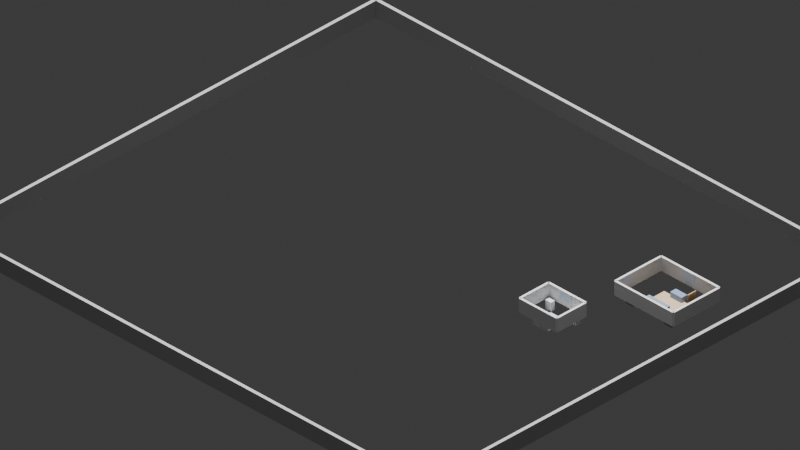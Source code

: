# Source: floor_plan_ea8c6439-7a44-4062-9fc3-49f6770df253.blend  (saved by Blender 4.4.32; exported with 4.5.12 LTS)
import bpy
from mathutils import Matrix  # noqa: F401  (used for matrix-valued properties, if any)

bpy.ops.wm.read_factory_settings(use_empty=True)
scene = bpy.context.scene
scene.name = 'Scene'

# ---- collections
col_collection = bpy.data.collections.new('Collection'); scene.collection.children.link(col_collection)

# ---- materials (node trees are filled in below, after node groups)
mat_bedroom_floor = bpy.data.materials.new('Bedroom Floor')
mat_interior_wall = bpy.data.materials.new('Interior Wall')
mat_door = bpy.data.materials.new('Door')
mat_window = bpy.data.materials.new('Window')
mat_bedroom_furniture = bpy.data.materials.new('Bedroom Furniture')
mat_living_room_floor = bpy.data.materials.new('Living Room Floor')
mat_living_furniture = bpy.data.materials.new('Living Furniture')
mat_kitchen_floor = bpy.data.materials.new('Kitchen Floor')
mat_kitchen_cabinet = bpy.data.materials.new('Kitchen Cabinet')
mat_bathroom_floor = bpy.data.materials.new('Bathroom Floor')
mat_bathroom_fixture = bpy.data.materials.new('Bathroom Fixture')
mat_exterior_wall = bpy.data.materials.new('Exterior Wall')

# ---- material node trees
mat_bedroom_floor.use_nodes = True; mat_bedroom_floor.node_tree.nodes.clear()
_N = mat_bedroom_floor.node_tree.nodes; _L = mat_bedroom_floor.node_tree.links
n0 = _N.new('ShaderNodeBsdfPrincipled'); n0.name = 'Principled BSDF'; n0.location = (0, 0)
n0.inputs[0].default_value = (0.7, 0.5, 0.3, 1.0)
n0.inputs[2].default_value = 0.8
n1 = _N.new('ShaderNodeOutputMaterial'); n1.name = 'Material Output'; n1.location = (0, 0)
_L.new(n0.outputs[0], n1.inputs[0])
n1.is_active_output = True
mat_interior_wall.use_nodes = True; mat_interior_wall.node_tree.nodes.clear()
_N = mat_interior_wall.node_tree.nodes; _L = mat_interior_wall.node_tree.links
n0 = _N.new('ShaderNodeBsdfPrincipled'); n0.name = 'Principled BSDF'; n0.location = (0, 0)
n0.inputs[0].default_value = (0.95, 0.95, 0.95, 1.0)
n0.inputs[2].default_value = 0.8
n1 = _N.new('ShaderNodeOutputMaterial'); n1.name = 'Material Output'; n1.location = (0, 0)
_L.new(n0.outputs[0], n1.inputs[0])
n1.is_active_output = True
mat_door.use_nodes = True; mat_door.node_tree.nodes.clear()
_N = mat_door.node_tree.nodes; _L = mat_door.node_tree.links
n0 = _N.new('ShaderNodeBsdfPrincipled'); n0.name = 'Principled BSDF'; n0.location = (0, 0)
n0.inputs[0].default_value = (0.6, 0.4, 0.2, 1.0)
n0.inputs[2].default_value = 0.8
n1 = _N.new('ShaderNodeOutputMaterial'); n1.name = 'Material Output'; n1.location = (0, 0)
_L.new(n0.outputs[0], n1.inputs[0])
n1.is_active_output = True
mat_window.use_nodes = True; mat_window.node_tree.nodes.clear()
_N = mat_window.node_tree.nodes; _L = mat_window.node_tree.links
n0 = _N.new('ShaderNodeBsdfPrincipled'); n0.name = 'Principled BSDF'; n0.location = (0, 0)
n0.inputs[0].default_value = (0.8, 0.9, 1.0, 1.0)
n0.inputs[2].default_value = 0.8
n1 = _N.new('ShaderNodeOutputMaterial'); n1.name = 'Material Output'; n1.location = (0, 0)
_L.new(n0.outputs[0], n1.inputs[0])
n1.is_active_output = True
mat_bedroom_furniture.use_nodes = True; mat_bedroom_furniture.node_tree.nodes.clear()
_N = mat_bedroom_furniture.node_tree.nodes; _L = mat_bedroom_furniture.node_tree.links
n0 = _N.new('ShaderNodeBsdfPrincipled'); n0.name = 'Principled BSDF'; n0.location = (0, 0)
n0.inputs[0].default_value = (0.5, 0.3, 0.2, 1.0)
n0.inputs[2].default_value = 0.8
n1 = _N.new('ShaderNodeOutputMaterial'); n1.name = 'Material Output'; n1.location = (0, 0)
_L.new(n0.outputs[0], n1.inputs[0])
n1.is_active_output = True
mat_living_room_floor.use_nodes = True; mat_living_room_floor.node_tree.nodes.clear()
_N = mat_living_room_floor.node_tree.nodes; _L = mat_living_room_floor.node_tree.links
n0 = _N.new('ShaderNodeBsdfPrincipled'); n0.name = 'Principled BSDF'; n0.location = (0, 0)
n0.inputs[0].default_value = (0.8, 0.6, 0.4, 1.0)
n0.inputs[2].default_value = 0.8
n1 = _N.new('ShaderNodeOutputMaterial'); n1.name = 'Material Output'; n1.location = (0, 0)
_L.new(n0.outputs[0], n1.inputs[0])
n1.is_active_output = True
mat_living_furniture.use_nodes = True; mat_living_furniture.node_tree.nodes.clear()
_N = mat_living_furniture.node_tree.nodes; _L = mat_living_furniture.node_tree.links
n0 = _N.new('ShaderNodeBsdfPrincipled'); n0.name = 'Principled BSDF'; n0.location = (0, 0)
n0.inputs[0].default_value = (0.3, 0.4, 0.6, 1.0)
n0.inputs[2].default_value = 0.8
n1 = _N.new('ShaderNodeOutputMaterial'); n1.name = 'Material Output'; n1.location = (0, 0)
_L.new(n0.outputs[0], n1.inputs[0])
n1.is_active_output = True
mat_kitchen_floor.use_nodes = True; mat_kitchen_floor.node_tree.nodes.clear()
_N = mat_kitchen_floor.node_tree.nodes; _L = mat_kitchen_floor.node_tree.links
n0 = _N.new('ShaderNodeBsdfPrincipled'); n0.name = 'Principled BSDF'; n0.location = (0, 0)
n0.inputs[0].default_value = (0.9, 0.9, 0.85, 1.0)
n0.inputs[2].default_value = 0.8
n1 = _N.new('ShaderNodeOutputMaterial'); n1.name = 'Material Output'; n1.location = (0, 0)
_L.new(n0.outputs[0], n1.inputs[0])
n1.is_active_output = True
mat_kitchen_cabinet.use_nodes = True; mat_kitchen_cabinet.node_tree.nodes.clear()
_N = mat_kitchen_cabinet.node_tree.nodes; _L = mat_kitchen_cabinet.node_tree.links
n0 = _N.new('ShaderNodeBsdfPrincipled'); n0.name = 'Principled BSDF'; n0.location = (0, 0)
n0.inputs[0].default_value = (0.4, 0.2, 0.1, 1.0)
n0.inputs[2].default_value = 0.8
n1 = _N.new('ShaderNodeOutputMaterial'); n1.name = 'Material Output'; n1.location = (0, 0)
_L.new(n0.outputs[0], n1.inputs[0])
n1.is_active_output = True
mat_bathroom_floor.use_nodes = True; mat_bathroom_floor.node_tree.nodes.clear()
_N = mat_bathroom_floor.node_tree.nodes; _L = mat_bathroom_floor.node_tree.links
n0 = _N.new('ShaderNodeBsdfPrincipled'); n0.name = 'Principled BSDF'; n0.location = (0, 0)
n0.inputs[0].default_value = (0.85, 0.9, 0.95, 1.0)
n0.inputs[2].default_value = 0.8
n1 = _N.new('ShaderNodeOutputMaterial'); n1.name = 'Material Output'; n1.location = (0, 0)
_L.new(n0.outputs[0], n1.inputs[0])
n1.is_active_output = True
mat_bathroom_fixture.use_nodes = True; mat_bathroom_fixture.node_tree.nodes.clear()
_N = mat_bathroom_fixture.node_tree.nodes; _L = mat_bathroom_fixture.node_tree.links
n0 = _N.new('ShaderNodeBsdfPrincipled'); n0.name = 'Principled BSDF'; n0.location = (0, 0)
n0.inputs[0].default_value = (1.0, 1.0, 1.0, 1.0)
n0.inputs[2].default_value = 0.8
n1 = _N.new('ShaderNodeOutputMaterial'); n1.name = 'Material Output'; n1.location = (0, 0)
_L.new(n0.outputs[0], n1.inputs[0])
n1.is_active_output = True
mat_exterior_wall.use_nodes = True; mat_exterior_wall.node_tree.nodes.clear()
_N = mat_exterior_wall.node_tree.nodes; _L = mat_exterior_wall.node_tree.links
n0 = _N.new('ShaderNodeBsdfPrincipled'); n0.name = 'Principled BSDF'; n0.location = (0, 0)
n0.inputs[0].default_value = (0.6, 0.6, 0.6, 1.0)
n0.inputs[2].default_value = 0.8
n1 = _N.new('ShaderNodeOutputMaterial'); n1.name = 'Material Output'; n1.location = (0, 0)
_L.new(n0.outputs[0], n1.inputs[0])
n1.is_active_output = True

# ---- world
world_world = bpy.data.worlds.new('World'); scene.world = world_world
world_world.use_nodes = True; world_world.node_tree.nodes.clear()
_N = world_world.node_tree.nodes; _L = world_world.node_tree.links
n0 = _N.new('ShaderNodeOutputWorld'); n0.name = 'World Output'; n0.location = (300, 300)
n1 = _N.new('ShaderNodeBackground'); n1.name = 'Background'; n1.location = (10, 300)
n1.inputs[0].default_value = (0.05088, 0.05088, 0.05088, 1.0)
_L.new(n1.outputs[0], n0.inputs[0])
n0.is_active_output = True
world_world.color = (0.05088, 0.05088, 0.05088)
world_world.sun_shadow_jitter_overblur = 0.0

# ---- cameras
cam_camera_001 = bpy.data.cameras.new('Camera.001')
cam_camera_001.type = 'ORTHO'
cam_camera_001.ortho_scale = 60.0

# ---- lights
light_sun = bpy.data.lights.new('Sun', 'SUN')
light_sun.energy = 5.0
light_area = bpy.data.lights.new('Area', 'AREA')
light_area.energy = 500.0
light_area.size = 5.0
light_area.size_y = 1.0
light_area_001 = bpy.data.lights.new('Area.001', 'AREA')
light_area_001.energy = 200.0
light_area_001.size = 5.0
light_area_001.size_y = 1.0
light_area_002 = bpy.data.lights.new('Area.002', 'AREA')
light_area_002.energy = 200.0
light_area_002.size = 5.0
light_area_002.size_y = 1.0
light_area_003 = bpy.data.lights.new('Area.003', 'AREA')
light_area_003.energy = 200.0
light_area_003.size = 5.0
light_area_003.size_y = 1.0
light_area_004 = bpy.data.lights.new('Area.004', 'AREA')
light_area_004.energy = 200.0
light_area_004.size = 5.0
light_area_004.size_y = 1.0

# ---- meshes
me_plane = bpy.data.meshes.new('Plane')
me_plane.from_pydata([(-0.5, -0.5, 0.0), (0.5, -0.5, 0.0), (-0.5, 0.5, 0.0), (0.5, 0.5, 0.0)], [], [(0, 1, 3, 2)])
_uv = me_plane.uv_layers.new(name='UVMap')
_uv.uv.foreach_set('vector', [0.0, 0.0, 1.0, 0.0, 1.0, 1.0, 0.0, 1.0])
me_plane.materials.append(mat_bedroom_floor)
me_plane.update()
me_cube_001 = bpy.data.meshes.new('Cube.001')
me_cube_001.from_pydata([(-0.5, -0.5, -0.5), (-0.5, -0.5, 0.5), (-0.5, 0.5, -0.5), (-0.5, 0.5, 0.5), (0.5, -0.5, -0.5), (0.5, -0.5, 0.5), (0.5, 0.5, -0.5), (0.5, 0.5, 0.5)], [], [(0, 1, 3, 2), (2, 3, 7, 6), (6, 7, 5, 4), (4, 5, 1, 0), (2, 6, 4, 0), (7, 3, 1, 5)])
_uv = me_cube_001.uv_layers.new(name='UVMap')
_uv.uv.foreach_set('vector', [0.375, 0.0, 0.625, 0.0, 0.625, 0.25, 0.375, 0.25, 0.375, 0.25, 0.625, 0.25, 0.625, 0.5, 0.375, 0.5, 0.375, 0.5, 0.625, 0.5, 0.625, 0.75, 0.375, 0.75, 0.375, 0.75, 0.625, 0.75, 0.625, 1.0, 0.375, 1.0, 0.125, 0.5, 0.375, 0.5, 0.375, 0.75, 0.125, 0.75, 0.625, 0.5, 0.875, 0.5, 0.875, 0.75, 0.625, 0.75])
me_cube_001.materials.append(mat_interior_wall)
me_cube_001.update()
me_cube_002 = bpy.data.meshes.new('Cube.002')
me_cube_002.from_pydata([(-0.5, -0.5, -0.5), (-0.5, -0.5, 0.5), (-0.5, 0.5, -0.5), (-0.5, 0.5, 0.5), (0.5, -0.5, -0.5), (0.5, -0.5, 0.5), (0.5, 0.5, -0.5), (0.5, 0.5, 0.5)], [], [(0, 1, 3, 2), (2, 3, 7, 6), (6, 7, 5, 4), (4, 5, 1, 0), (2, 6, 4, 0), (7, 3, 1, 5)])
_uv = me_cube_002.uv_layers.new(name='UVMap')
_uv.uv.foreach_set('vector', [0.375, 0.0, 0.625, 0.0, 0.625, 0.25, 0.375, 0.25, 0.375, 0.25, 0.625, 0.25, 0.625, 0.5, 0.375, 0.5, 0.375, 0.5, 0.625, 0.5, 0.625, 0.75, 0.375, 0.75, 0.375, 0.75, 0.625, 0.75, 0.625, 1.0, 0.375, 1.0, 0.125, 0.5, 0.375, 0.5, 0.375, 0.75, 0.125, 0.75, 0.625, 0.5, 0.875, 0.5, 0.875, 0.75, 0.625, 0.75])
me_cube_002.materials.append(mat_interior_wall)
me_cube_002.update()
me_cube_003 = bpy.data.meshes.new('Cube.003')
me_cube_003.from_pydata([(-0.5, -0.5, -0.5), (-0.5, -0.5, 0.5), (-0.5, 0.5, -0.5), (-0.5, 0.5, 0.5), (0.5, -0.5, -0.5), (0.5, -0.5, 0.5), (0.5, 0.5, -0.5), (0.5, 0.5, 0.5)], [], [(0, 1, 3, 2), (2, 3, 7, 6), (6, 7, 5, 4), (4, 5, 1, 0), (2, 6, 4, 0), (7, 3, 1, 5)])
_uv = me_cube_003.uv_layers.new(name='UVMap')
_uv.uv.foreach_set('vector', [0.375, 0.0, 0.625, 0.0, 0.625, 0.25, 0.375, 0.25, 0.375, 0.25, 0.625, 0.25, 0.625, 0.5, 0.375, 0.5, 0.375, 0.5, 0.625, 0.5, 0.625, 0.75, 0.375, 0.75, 0.375, 0.75, 0.625, 0.75, 0.625, 1.0, 0.375, 1.0, 0.125, 0.5, 0.375, 0.5, 0.375, 0.75, 0.125, 0.75, 0.625, 0.5, 0.875, 0.5, 0.875, 0.75, 0.625, 0.75])
me_cube_003.materials.append(mat_interior_wall)
me_cube_003.update()
me_cube_004 = bpy.data.meshes.new('Cube.004')
me_cube_004.from_pydata([(-0.5, -0.5, -0.5), (-0.5, -0.5, 0.5), (-0.5, 0.5, -0.5), (-0.5, 0.5, 0.5), (0.5, -0.5, -0.5), (0.5, -0.5, 0.5), (0.5, 0.5, -0.5), (0.5, 0.5, 0.5)], [], [(0, 1, 3, 2), (2, 3, 7, 6), (6, 7, 5, 4), (4, 5, 1, 0), (2, 6, 4, 0), (7, 3, 1, 5)])
_uv = me_cube_004.uv_layers.new(name='UVMap')
_uv.uv.foreach_set('vector', [0.375, 0.0, 0.625, 0.0, 0.625, 0.25, 0.375, 0.25, 0.375, 0.25, 0.625, 0.25, 0.625, 0.5, 0.375, 0.5, 0.375, 0.5, 0.625, 0.5, 0.625, 0.75, 0.375, 0.75, 0.375, 0.75, 0.625, 0.75, 0.625, 1.0, 0.375, 1.0, 0.125, 0.5, 0.375, 0.5, 0.375, 0.75, 0.125, 0.75, 0.625, 0.5, 0.875, 0.5, 0.875, 0.75, 0.625, 0.75])
me_cube_004.materials.append(mat_interior_wall)
me_cube_004.update()
me_cube_005 = bpy.data.meshes.new('Cube.005')
me_cube_005.from_pydata([(-0.5, -0.5, -0.5), (-0.5, -0.5, 0.5), (-0.5, 0.5, -0.5), (-0.5, 0.5, 0.5), (0.5, -0.5, -0.5), (0.5, -0.5, 0.5), (0.5, 0.5, -0.5), (0.5, 0.5, 0.5)], [], [(0, 1, 3, 2), (2, 3, 7, 6), (6, 7, 5, 4), (4, 5, 1, 0), (2, 6, 4, 0), (7, 3, 1, 5)])
_uv = me_cube_005.uv_layers.new(name='UVMap')
_uv.uv.foreach_set('vector', [0.375, 0.0, 0.625, 0.0, 0.625, 0.25, 0.375, 0.25, 0.375, 0.25, 0.625, 0.25, 0.625, 0.5, 0.375, 0.5, 0.375, 0.5, 0.625, 0.5, 0.625, 0.75, 0.375, 0.75, 0.375, 0.75, 0.625, 0.75, 0.625, 1.0, 0.375, 1.0, 0.125, 0.5, 0.375, 0.5, 0.375, 0.75, 0.125, 0.75, 0.625, 0.5, 0.875, 0.5, 0.875, 0.75, 0.625, 0.75])
me_cube_005.materials.append(mat_door)
me_cube_005.update()
me_cube_006 = bpy.data.meshes.new('Cube.006')
me_cube_006.from_pydata([(-0.5, -0.5, -0.5), (-0.5, -0.5, 0.5), (-0.5, 0.5, -0.5), (-0.5, 0.5, 0.5), (0.5, -0.5, -0.5), (0.5, -0.5, 0.5), (0.5, 0.5, -0.5), (0.5, 0.5, 0.5)], [], [(0, 1, 3, 2), (2, 3, 7, 6), (6, 7, 5, 4), (4, 5, 1, 0), (2, 6, 4, 0), (7, 3, 1, 5)])
_uv = me_cube_006.uv_layers.new(name='UVMap')
_uv.uv.foreach_set('vector', [0.375, 0.0, 0.625, 0.0, 0.625, 0.25, 0.375, 0.25, 0.375, 0.25, 0.625, 0.25, 0.625, 0.5, 0.375, 0.5, 0.375, 0.5, 0.625, 0.5, 0.625, 0.75, 0.375, 0.75, 0.375, 0.75, 0.625, 0.75, 0.625, 1.0, 0.375, 1.0, 0.125, 0.5, 0.375, 0.5, 0.375, 0.75, 0.125, 0.75, 0.625, 0.5, 0.875, 0.5, 0.875, 0.75, 0.625, 0.75])
me_cube_006.materials.append(mat_window)
me_cube_006.update()
me_cube_007 = bpy.data.meshes.new('Cube.007')
me_cube_007.from_pydata([(-0.5, -0.5, -0.5), (-0.5, -0.5, 0.5), (-0.5, 0.5, -0.5), (-0.5, 0.5, 0.5), (0.5, -0.5, -0.5), (0.5, -0.5, 0.5), (0.5, 0.5, -0.5), (0.5, 0.5, 0.5)], [], [(0, 1, 3, 2), (2, 3, 7, 6), (6, 7, 5, 4), (4, 5, 1, 0), (2, 6, 4, 0), (7, 3, 1, 5)])
_uv = me_cube_007.uv_layers.new(name='UVMap')
_uv.uv.foreach_set('vector', [0.375, 0.0, 0.625, 0.0, 0.625, 0.25, 0.375, 0.25, 0.375, 0.25, 0.625, 0.25, 0.625, 0.5, 0.375, 0.5, 0.375, 0.5, 0.625, 0.5, 0.625, 0.75, 0.375, 0.75, 0.375, 0.75, 0.625, 0.75, 0.625, 1.0, 0.375, 1.0, 0.125, 0.5, 0.375, 0.5, 0.375, 0.75, 0.125, 0.75, 0.625, 0.5, 0.875, 0.5, 0.875, 0.75, 0.625, 0.75])
me_cube_007.materials.append(mat_bedroom_furniture)
me_cube_007.update()
me_cube_008 = bpy.data.meshes.new('Cube.008')
me_cube_008.from_pydata([(-0.5, -0.5, -0.5), (-0.5, -0.5, 0.5), (-0.5, 0.5, -0.5), (-0.5, 0.5, 0.5), (0.5, -0.5, -0.5), (0.5, -0.5, 0.5), (0.5, 0.5, -0.5), (0.5, 0.5, 0.5)], [], [(0, 1, 3, 2), (2, 3, 7, 6), (6, 7, 5, 4), (4, 5, 1, 0), (2, 6, 4, 0), (7, 3, 1, 5)])
_uv = me_cube_008.uv_layers.new(name='UVMap')
_uv.uv.foreach_set('vector', [0.375, 0.0, 0.625, 0.0, 0.625, 0.25, 0.375, 0.25, 0.375, 0.25, 0.625, 0.25, 0.625, 0.5, 0.375, 0.5, 0.375, 0.5, 0.625, 0.5, 0.625, 0.75, 0.375, 0.75, 0.375, 0.75, 0.625, 0.75, 0.625, 1.0, 0.375, 1.0, 0.125, 0.5, 0.375, 0.5, 0.375, 0.75, 0.125, 0.75, 0.625, 0.5, 0.875, 0.5, 0.875, 0.75, 0.625, 0.75])
me_cube_008.materials.append(mat_bedroom_furniture)
me_cube_008.update()
me_cube_009 = bpy.data.meshes.new('Cube.009')
me_cube_009.from_pydata([(-0.5, -0.5, -0.5), (-0.5, -0.5, 0.5), (-0.5, 0.5, -0.5), (-0.5, 0.5, 0.5), (0.5, -0.5, -0.5), (0.5, -0.5, 0.5), (0.5, 0.5, -0.5), (0.5, 0.5, 0.5)], [], [(0, 1, 3, 2), (2, 3, 7, 6), (6, 7, 5, 4), (4, 5, 1, 0), (2, 6, 4, 0), (7, 3, 1, 5)])
_uv = me_cube_009.uv_layers.new(name='UVMap')
_uv.uv.foreach_set('vector', [0.375, 0.0, 0.625, 0.0, 0.625, 0.25, 0.375, 0.25, 0.375, 0.25, 0.625, 0.25, 0.625, 0.5, 0.375, 0.5, 0.375, 0.5, 0.625, 0.5, 0.625, 0.75, 0.375, 0.75, 0.375, 0.75, 0.625, 0.75, 0.625, 1.0, 0.375, 1.0, 0.125, 0.5, 0.375, 0.5, 0.375, 0.75, 0.125, 0.75, 0.625, 0.5, 0.875, 0.5, 0.875, 0.75, 0.625, 0.75])
me_cube_009.materials.append(mat_bedroom_furniture)
me_cube_009.update()
me_plane_001 = bpy.data.meshes.new('Plane.001')
me_plane_001.from_pydata([(-0.5, -0.5, 0.0), (0.5, -0.5, 0.0), (-0.5, 0.5, 0.0), (0.5, 0.5, 0.0)], [], [(0, 1, 3, 2)])
_uv = me_plane_001.uv_layers.new(name='UVMap')
_uv.uv.foreach_set('vector', [0.0, 0.0, 1.0, 0.0, 1.0, 1.0, 0.0, 1.0])
me_plane_001.materials.append(mat_bedroom_floor)
me_plane_001.update()
me_cube_010 = bpy.data.meshes.new('Cube.010')
me_cube_010.from_pydata([(-0.5, -0.5, -0.5), (-0.5, -0.5, 0.5), (-0.5, 0.5, -0.5), (-0.5, 0.5, 0.5), (0.5, -0.5, -0.5), (0.5, -0.5, 0.5), (0.5, 0.5, -0.5), (0.5, 0.5, 0.5)], [], [(0, 1, 3, 2), (2, 3, 7, 6), (6, 7, 5, 4), (4, 5, 1, 0), (2, 6, 4, 0), (7, 3, 1, 5)])
_uv = me_cube_010.uv_layers.new(name='UVMap')
_uv.uv.foreach_set('vector', [0.375, 0.0, 0.625, 0.0, 0.625, 0.25, 0.375, 0.25, 0.375, 0.25, 0.625, 0.25, 0.625, 0.5, 0.375, 0.5, 0.375, 0.5, 0.625, 0.5, 0.625, 0.75, 0.375, 0.75, 0.375, 0.75, 0.625, 0.75, 0.625, 1.0, 0.375, 1.0, 0.125, 0.5, 0.375, 0.5, 0.375, 0.75, 0.125, 0.75, 0.625, 0.5, 0.875, 0.5, 0.875, 0.75, 0.625, 0.75])
me_cube_010.materials.append(mat_interior_wall)
me_cube_010.update()
me_cube_011 = bpy.data.meshes.new('Cube.011')
me_cube_011.from_pydata([(-0.5, -0.5, -0.5), (-0.5, -0.5, 0.5), (-0.5, 0.5, -0.5), (-0.5, 0.5, 0.5), (0.5, -0.5, -0.5), (0.5, -0.5, 0.5), (0.5, 0.5, -0.5), (0.5, 0.5, 0.5)], [], [(0, 1, 3, 2), (2, 3, 7, 6), (6, 7, 5, 4), (4, 5, 1, 0), (2, 6, 4, 0), (7, 3, 1, 5)])
_uv = me_cube_011.uv_layers.new(name='UVMap')
_uv.uv.foreach_set('vector', [0.375, 0.0, 0.625, 0.0, 0.625, 0.25, 0.375, 0.25, 0.375, 0.25, 0.625, 0.25, 0.625, 0.5, 0.375, 0.5, 0.375, 0.5, 0.625, 0.5, 0.625, 0.75, 0.375, 0.75, 0.375, 0.75, 0.625, 0.75, 0.625, 1.0, 0.375, 1.0, 0.125, 0.5, 0.375, 0.5, 0.375, 0.75, 0.125, 0.75, 0.625, 0.5, 0.875, 0.5, 0.875, 0.75, 0.625, 0.75])
me_cube_011.materials.append(mat_interior_wall)
me_cube_011.update()
me_cube_012 = bpy.data.meshes.new('Cube.012')
me_cube_012.from_pydata([(-0.5, -0.5, -0.5), (-0.5, -0.5, 0.5), (-0.5, 0.5, -0.5), (-0.5, 0.5, 0.5), (0.5, -0.5, -0.5), (0.5, -0.5, 0.5), (0.5, 0.5, -0.5), (0.5, 0.5, 0.5)], [], [(0, 1, 3, 2), (2, 3, 7, 6), (6, 7, 5, 4), (4, 5, 1, 0), (2, 6, 4, 0), (7, 3, 1, 5)])
_uv = me_cube_012.uv_layers.new(name='UVMap')
_uv.uv.foreach_set('vector', [0.375, 0.0, 0.625, 0.0, 0.625, 0.25, 0.375, 0.25, 0.375, 0.25, 0.625, 0.25, 0.625, 0.5, 0.375, 0.5, 0.375, 0.5, 0.625, 0.5, 0.625, 0.75, 0.375, 0.75, 0.375, 0.75, 0.625, 0.75, 0.625, 1.0, 0.375, 1.0, 0.125, 0.5, 0.375, 0.5, 0.375, 0.75, 0.125, 0.75, 0.625, 0.5, 0.875, 0.5, 0.875, 0.75, 0.625, 0.75])
me_cube_012.materials.append(mat_interior_wall)
me_cube_012.update()
me_cube_013 = bpy.data.meshes.new('Cube.013')
me_cube_013.from_pydata([(-0.5, -0.5, -0.5), (-0.5, -0.5, 0.5), (-0.5, 0.5, -0.5), (-0.5, 0.5, 0.5), (0.5, -0.5, -0.5), (0.5, -0.5, 0.5), (0.5, 0.5, -0.5), (0.5, 0.5, 0.5)], [], [(0, 1, 3, 2), (2, 3, 7, 6), (6, 7, 5, 4), (4, 5, 1, 0), (2, 6, 4, 0), (7, 3, 1, 5)])
_uv = me_cube_013.uv_layers.new(name='UVMap')
_uv.uv.foreach_set('vector', [0.375, 0.0, 0.625, 0.0, 0.625, 0.25, 0.375, 0.25, 0.375, 0.25, 0.625, 0.25, 0.625, 0.5, 0.375, 0.5, 0.375, 0.5, 0.625, 0.5, 0.625, 0.75, 0.375, 0.75, 0.375, 0.75, 0.625, 0.75, 0.625, 1.0, 0.375, 1.0, 0.125, 0.5, 0.375, 0.5, 0.375, 0.75, 0.125, 0.75, 0.625, 0.5, 0.875, 0.5, 0.875, 0.75, 0.625, 0.75])
me_cube_013.materials.append(mat_interior_wall)
me_cube_013.update()
me_cube_014 = bpy.data.meshes.new('Cube.014')
me_cube_014.from_pydata([(-0.5, -0.5, -0.5), (-0.5, -0.5, 0.5), (-0.5, 0.5, -0.5), (-0.5, 0.5, 0.5), (0.5, -0.5, -0.5), (0.5, -0.5, 0.5), (0.5, 0.5, -0.5), (0.5, 0.5, 0.5)], [], [(0, 1, 3, 2), (2, 3, 7, 6), (6, 7, 5, 4), (4, 5, 1, 0), (2, 6, 4, 0), (7, 3, 1, 5)])
_uv = me_cube_014.uv_layers.new(name='UVMap')
_uv.uv.foreach_set('vector', [0.375, 0.0, 0.625, 0.0, 0.625, 0.25, 0.375, 0.25, 0.375, 0.25, 0.625, 0.25, 0.625, 0.5, 0.375, 0.5, 0.375, 0.5, 0.625, 0.5, 0.625, 0.75, 0.375, 0.75, 0.375, 0.75, 0.625, 0.75, 0.625, 1.0, 0.375, 1.0, 0.125, 0.5, 0.375, 0.5, 0.375, 0.75, 0.125, 0.75, 0.625, 0.5, 0.875, 0.5, 0.875, 0.75, 0.625, 0.75])
me_cube_014.materials.append(mat_door)
me_cube_014.update()
me_cube_015 = bpy.data.meshes.new('Cube.015')
me_cube_015.from_pydata([(-0.5, -0.5, -0.5), (-0.5, -0.5, 0.5), (-0.5, 0.5, -0.5), (-0.5, 0.5, 0.5), (0.5, -0.5, -0.5), (0.5, -0.5, 0.5), (0.5, 0.5, -0.5), (0.5, 0.5, 0.5)], [], [(0, 1, 3, 2), (2, 3, 7, 6), (6, 7, 5, 4), (4, 5, 1, 0), (2, 6, 4, 0), (7, 3, 1, 5)])
_uv = me_cube_015.uv_layers.new(name='UVMap')
_uv.uv.foreach_set('vector', [0.375, 0.0, 0.625, 0.0, 0.625, 0.25, 0.375, 0.25, 0.375, 0.25, 0.625, 0.25, 0.625, 0.5, 0.375, 0.5, 0.375, 0.5, 0.625, 0.5, 0.625, 0.75, 0.375, 0.75, 0.375, 0.75, 0.625, 0.75, 0.625, 1.0, 0.375, 1.0, 0.125, 0.5, 0.375, 0.5, 0.375, 0.75, 0.125, 0.75, 0.625, 0.5, 0.875, 0.5, 0.875, 0.75, 0.625, 0.75])
me_cube_015.materials.append(mat_window)
me_cube_015.update()
me_cube_016 = bpy.data.meshes.new('Cube.016')
me_cube_016.from_pydata([(-0.5, -0.5, -0.5), (-0.5, -0.5, 0.5), (-0.5, 0.5, -0.5), (-0.5, 0.5, 0.5), (0.5, -0.5, -0.5), (0.5, -0.5, 0.5), (0.5, 0.5, -0.5), (0.5, 0.5, 0.5)], [], [(0, 1, 3, 2), (2, 3, 7, 6), (6, 7, 5, 4), (4, 5, 1, 0), (2, 6, 4, 0), (7, 3, 1, 5)])
_uv = me_cube_016.uv_layers.new(name='UVMap')
_uv.uv.foreach_set('vector', [0.375, 0.0, 0.625, 0.0, 0.625, 0.25, 0.375, 0.25, 0.375, 0.25, 0.625, 0.25, 0.625, 0.5, 0.375, 0.5, 0.375, 0.5, 0.625, 0.5, 0.625, 0.75, 0.375, 0.75, 0.375, 0.75, 0.625, 0.75, 0.625, 1.0, 0.375, 1.0, 0.125, 0.5, 0.375, 0.5, 0.375, 0.75, 0.125, 0.75, 0.625, 0.5, 0.875, 0.5, 0.875, 0.75, 0.625, 0.75])
me_cube_016.materials.append(mat_bedroom_furniture)
me_cube_016.update()
me_cube_017 = bpy.data.meshes.new('Cube.017')
me_cube_017.from_pydata([(-0.5, -0.5, -0.5), (-0.5, -0.5, 0.5), (-0.5, 0.5, -0.5), (-0.5, 0.5, 0.5), (0.5, -0.5, -0.5), (0.5, -0.5, 0.5), (0.5, 0.5, -0.5), (0.5, 0.5, 0.5)], [], [(0, 1, 3, 2), (2, 3, 7, 6), (6, 7, 5, 4), (4, 5, 1, 0), (2, 6, 4, 0), (7, 3, 1, 5)])
_uv = me_cube_017.uv_layers.new(name='UVMap')
_uv.uv.foreach_set('vector', [0.375, 0.0, 0.625, 0.0, 0.625, 0.25, 0.375, 0.25, 0.375, 0.25, 0.625, 0.25, 0.625, 0.5, 0.375, 0.5, 0.375, 0.5, 0.625, 0.5, 0.625, 0.75, 0.375, 0.75, 0.375, 0.75, 0.625, 0.75, 0.625, 1.0, 0.375, 1.0, 0.125, 0.5, 0.375, 0.5, 0.375, 0.75, 0.125, 0.75, 0.625, 0.5, 0.875, 0.5, 0.875, 0.75, 0.625, 0.75])
me_cube_017.materials.append(mat_bedroom_furniture)
me_cube_017.update()
me_cube_018 = bpy.data.meshes.new('Cube.018')
me_cube_018.from_pydata([(-0.5, -0.5, -0.5), (-0.5, -0.5, 0.5), (-0.5, 0.5, -0.5), (-0.5, 0.5, 0.5), (0.5, -0.5, -0.5), (0.5, -0.5, 0.5), (0.5, 0.5, -0.5), (0.5, 0.5, 0.5)], [], [(0, 1, 3, 2), (2, 3, 7, 6), (6, 7, 5, 4), (4, 5, 1, 0), (2, 6, 4, 0), (7, 3, 1, 5)])
_uv = me_cube_018.uv_layers.new(name='UVMap')
_uv.uv.foreach_set('vector', [0.375, 0.0, 0.625, 0.0, 0.625, 0.25, 0.375, 0.25, 0.375, 0.25, 0.625, 0.25, 0.625, 0.5, 0.375, 0.5, 0.375, 0.5, 0.625, 0.5, 0.625, 0.75, 0.375, 0.75, 0.375, 0.75, 0.625, 0.75, 0.625, 1.0, 0.375, 1.0, 0.125, 0.5, 0.375, 0.5, 0.375, 0.75, 0.125, 0.75, 0.625, 0.5, 0.875, 0.5, 0.875, 0.75, 0.625, 0.75])
me_cube_018.materials.append(mat_bedroom_furniture)
me_cube_018.update()
me_plane_002 = bpy.data.meshes.new('Plane.002')
me_plane_002.from_pydata([(-0.5, -0.5, 0.0), (0.5, -0.5, 0.0), (-0.5, 0.5, 0.0), (0.5, 0.5, 0.0)], [], [(0, 1, 3, 2)])
_uv = me_plane_002.uv_layers.new(name='UVMap')
_uv.uv.foreach_set('vector', [0.0, 0.0, 1.0, 0.0, 1.0, 1.0, 0.0, 1.0])
me_plane_002.materials.append(mat_living_room_floor)
me_plane_002.update()
me_cube_019 = bpy.data.meshes.new('Cube.019')
me_cube_019.from_pydata([(-0.5, -0.5, -0.5), (-0.5, -0.5, 0.5), (-0.5, 0.5, -0.5), (-0.5, 0.5, 0.5), (0.5, -0.5, -0.5), (0.5, -0.5, 0.5), (0.5, 0.5, -0.5), (0.5, 0.5, 0.5)], [], [(0, 1, 3, 2), (2, 3, 7, 6), (6, 7, 5, 4), (4, 5, 1, 0), (2, 6, 4, 0), (7, 3, 1, 5)])
_uv = me_cube_019.uv_layers.new(name='UVMap')
_uv.uv.foreach_set('vector', [0.375, 0.0, 0.625, 0.0, 0.625, 0.25, 0.375, 0.25, 0.375, 0.25, 0.625, 0.25, 0.625, 0.5, 0.375, 0.5, 0.375, 0.5, 0.625, 0.5, 0.625, 0.75, 0.375, 0.75, 0.375, 0.75, 0.625, 0.75, 0.625, 1.0, 0.375, 1.0, 0.125, 0.5, 0.375, 0.5, 0.375, 0.75, 0.125, 0.75, 0.625, 0.5, 0.875, 0.5, 0.875, 0.75, 0.625, 0.75])
me_cube_019.materials.append(mat_interior_wall)
me_cube_019.update()
me_cube_020 = bpy.data.meshes.new('Cube.020')
me_cube_020.from_pydata([(-0.5, -0.5, -0.5), (-0.5, -0.5, 0.5), (-0.5, 0.5, -0.5), (-0.5, 0.5, 0.5), (0.5, -0.5, -0.5), (0.5, -0.5, 0.5), (0.5, 0.5, -0.5), (0.5, 0.5, 0.5)], [], [(0, 1, 3, 2), (2, 3, 7, 6), (6, 7, 5, 4), (4, 5, 1, 0), (2, 6, 4, 0), (7, 3, 1, 5)])
_uv = me_cube_020.uv_layers.new(name='UVMap')
_uv.uv.foreach_set('vector', [0.375, 0.0, 0.625, 0.0, 0.625, 0.25, 0.375, 0.25, 0.375, 0.25, 0.625, 0.25, 0.625, 0.5, 0.375, 0.5, 0.375, 0.5, 0.625, 0.5, 0.625, 0.75, 0.375, 0.75, 0.375, 0.75, 0.625, 0.75, 0.625, 1.0, 0.375, 1.0, 0.125, 0.5, 0.375, 0.5, 0.375, 0.75, 0.125, 0.75, 0.625, 0.5, 0.875, 0.5, 0.875, 0.75, 0.625, 0.75])
me_cube_020.materials.append(mat_interior_wall)
me_cube_020.update()
me_cube_021 = bpy.data.meshes.new('Cube.021')
me_cube_021.from_pydata([(-0.5, -0.5, -0.5), (-0.5, -0.5, 0.5), (-0.5, 0.5, -0.5), (-0.5, 0.5, 0.5), (0.5, -0.5, -0.5), (0.5, -0.5, 0.5), (0.5, 0.5, -0.5), (0.5, 0.5, 0.5)], [], [(0, 1, 3, 2), (2, 3, 7, 6), (6, 7, 5, 4), (4, 5, 1, 0), (2, 6, 4, 0), (7, 3, 1, 5)])
_uv = me_cube_021.uv_layers.new(name='UVMap')
_uv.uv.foreach_set('vector', [0.375, 0.0, 0.625, 0.0, 0.625, 0.25, 0.375, 0.25, 0.375, 0.25, 0.625, 0.25, 0.625, 0.5, 0.375, 0.5, 0.375, 0.5, 0.625, 0.5, 0.625, 0.75, 0.375, 0.75, 0.375, 0.75, 0.625, 0.75, 0.625, 1.0, 0.375, 1.0, 0.125, 0.5, 0.375, 0.5, 0.375, 0.75, 0.125, 0.75, 0.625, 0.5, 0.875, 0.5, 0.875, 0.75, 0.625, 0.75])
me_cube_021.materials.append(mat_interior_wall)
me_cube_021.update()
me_cube_022 = bpy.data.meshes.new('Cube.022')
me_cube_022.from_pydata([(-0.5, -0.5, -0.5), (-0.5, -0.5, 0.5), (-0.5, 0.5, -0.5), (-0.5, 0.5, 0.5), (0.5, -0.5, -0.5), (0.5, -0.5, 0.5), (0.5, 0.5, -0.5), (0.5, 0.5, 0.5)], [], [(0, 1, 3, 2), (2, 3, 7, 6), (6, 7, 5, 4), (4, 5, 1, 0), (2, 6, 4, 0), (7, 3, 1, 5)])
_uv = me_cube_022.uv_layers.new(name='UVMap')
_uv.uv.foreach_set('vector', [0.375, 0.0, 0.625, 0.0, 0.625, 0.25, 0.375, 0.25, 0.375, 0.25, 0.625, 0.25, 0.625, 0.5, 0.375, 0.5, 0.375, 0.5, 0.625, 0.5, 0.625, 0.75, 0.375, 0.75, 0.375, 0.75, 0.625, 0.75, 0.625, 1.0, 0.375, 1.0, 0.125, 0.5, 0.375, 0.5, 0.375, 0.75, 0.125, 0.75, 0.625, 0.5, 0.875, 0.5, 0.875, 0.75, 0.625, 0.75])
me_cube_022.materials.append(mat_interior_wall)
me_cube_022.update()
me_cube_023 = bpy.data.meshes.new('Cube.023')
me_cube_023.from_pydata([(-0.5, -0.5, -0.5), (-0.5, -0.5, 0.5), (-0.5, 0.5, -0.5), (-0.5, 0.5, 0.5), (0.5, -0.5, -0.5), (0.5, -0.5, 0.5), (0.5, 0.5, -0.5), (0.5, 0.5, 0.5)], [], [(0, 1, 3, 2), (2, 3, 7, 6), (6, 7, 5, 4), (4, 5, 1, 0), (2, 6, 4, 0), (7, 3, 1, 5)])
_uv = me_cube_023.uv_layers.new(name='UVMap')
_uv.uv.foreach_set('vector', [0.375, 0.0, 0.625, 0.0, 0.625, 0.25, 0.375, 0.25, 0.375, 0.25, 0.625, 0.25, 0.625, 0.5, 0.375, 0.5, 0.375, 0.5, 0.625, 0.5, 0.625, 0.75, 0.375, 0.75, 0.375, 0.75, 0.625, 0.75, 0.625, 1.0, 0.375, 1.0, 0.125, 0.5, 0.375, 0.5, 0.375, 0.75, 0.125, 0.75, 0.625, 0.5, 0.875, 0.5, 0.875, 0.75, 0.625, 0.75])
me_cube_023.materials.append(mat_door)
me_cube_023.update()
me_cube_024 = bpy.data.meshes.new('Cube.024')
me_cube_024.from_pydata([(-0.5, -0.5, -0.5), (-0.5, -0.5, 0.5), (-0.5, 0.5, -0.5), (-0.5, 0.5, 0.5), (0.5, -0.5, -0.5), (0.5, -0.5, 0.5), (0.5, 0.5, -0.5), (0.5, 0.5, 0.5)], [], [(0, 1, 3, 2), (2, 3, 7, 6), (6, 7, 5, 4), (4, 5, 1, 0), (2, 6, 4, 0), (7, 3, 1, 5)])
_uv = me_cube_024.uv_layers.new(name='UVMap')
_uv.uv.foreach_set('vector', [0.375, 0.0, 0.625, 0.0, 0.625, 0.25, 0.375, 0.25, 0.375, 0.25, 0.625, 0.25, 0.625, 0.5, 0.375, 0.5, 0.375, 0.5, 0.625, 0.5, 0.625, 0.75, 0.375, 0.75, 0.375, 0.75, 0.625, 0.75, 0.625, 1.0, 0.375, 1.0, 0.125, 0.5, 0.375, 0.5, 0.375, 0.75, 0.125, 0.75, 0.625, 0.5, 0.875, 0.5, 0.875, 0.75, 0.625, 0.75])
me_cube_024.materials.append(mat_window)
me_cube_024.update()
me_cube_025 = bpy.data.meshes.new('Cube.025')
me_cube_025.from_pydata([(-0.5, -0.5, -0.5), (-0.5, -0.5, 0.5), (-0.5, 0.5, -0.5), (-0.5, 0.5, 0.5), (0.5, -0.5, -0.5), (0.5, -0.5, 0.5), (0.5, 0.5, -0.5), (0.5, 0.5, 0.5)], [], [(0, 1, 3, 2), (2, 3, 7, 6), (6, 7, 5, 4), (4, 5, 1, 0), (2, 6, 4, 0), (7, 3, 1, 5)])
_uv = me_cube_025.uv_layers.new(name='UVMap')
_uv.uv.foreach_set('vector', [0.375, 0.0, 0.625, 0.0, 0.625, 0.25, 0.375, 0.25, 0.375, 0.25, 0.625, 0.25, 0.625, 0.5, 0.375, 0.5, 0.375, 0.5, 0.625, 0.5, 0.625, 0.75, 0.375, 0.75, 0.375, 0.75, 0.625, 0.75, 0.625, 1.0, 0.375, 1.0, 0.125, 0.5, 0.375, 0.5, 0.375, 0.75, 0.125, 0.75, 0.625, 0.5, 0.875, 0.5, 0.875, 0.75, 0.625, 0.75])
me_cube_025.materials.append(mat_living_furniture)
me_cube_025.update()
me_cube_026 = bpy.data.meshes.new('Cube.026')
me_cube_026.from_pydata([(-0.5, -0.5, -0.5), (-0.5, -0.5, 0.5), (-0.5, 0.5, -0.5), (-0.5, 0.5, 0.5), (0.5, -0.5, -0.5), (0.5, -0.5, 0.5), (0.5, 0.5, -0.5), (0.5, 0.5, 0.5)], [], [(0, 1, 3, 2), (2, 3, 7, 6), (6, 7, 5, 4), (4, 5, 1, 0), (2, 6, 4, 0), (7, 3, 1, 5)])
_uv = me_cube_026.uv_layers.new(name='UVMap')
_uv.uv.foreach_set('vector', [0.375, 0.0, 0.625, 0.0, 0.625, 0.25, 0.375, 0.25, 0.375, 0.25, 0.625, 0.25, 0.625, 0.5, 0.375, 0.5, 0.375, 0.5, 0.625, 0.5, 0.625, 0.75, 0.375, 0.75, 0.375, 0.75, 0.625, 0.75, 0.625, 1.0, 0.375, 1.0, 0.125, 0.5, 0.375, 0.5, 0.375, 0.75, 0.125, 0.75, 0.625, 0.5, 0.875, 0.5, 0.875, 0.75, 0.625, 0.75])
me_cube_026.materials.append(mat_living_furniture)
me_cube_026.update()
me_cube_027 = bpy.data.meshes.new('Cube.027')
me_cube_027.from_pydata([(-0.5, -0.5, -0.5), (-0.5, -0.5, 0.5), (-0.5, 0.5, -0.5), (-0.5, 0.5, 0.5), (0.5, -0.5, -0.5), (0.5, -0.5, 0.5), (0.5, 0.5, -0.5), (0.5, 0.5, 0.5)], [], [(0, 1, 3, 2), (2, 3, 7, 6), (6, 7, 5, 4), (4, 5, 1, 0), (2, 6, 4, 0), (7, 3, 1, 5)])
_uv = me_cube_027.uv_layers.new(name='UVMap')
_uv.uv.foreach_set('vector', [0.375, 0.0, 0.625, 0.0, 0.625, 0.25, 0.375, 0.25, 0.375, 0.25, 0.625, 0.25, 0.625, 0.5, 0.375, 0.5, 0.375, 0.5, 0.625, 0.5, 0.625, 0.75, 0.375, 0.75, 0.375, 0.75, 0.625, 0.75, 0.625, 1.0, 0.375, 1.0, 0.125, 0.5, 0.375, 0.5, 0.375, 0.75, 0.125, 0.75, 0.625, 0.5, 0.875, 0.5, 0.875, 0.75, 0.625, 0.75])
me_cube_027.materials.append(mat_living_furniture)
me_cube_027.update()
me_cube_028 = bpy.data.meshes.new('Cube.028')
me_cube_028.from_pydata([(-0.5, -0.5, -0.5), (-0.5, -0.5, 0.5), (-0.5, 0.5, -0.5), (-0.5, 0.5, 0.5), (0.5, -0.5, -0.5), (0.5, -0.5, 0.5), (0.5, 0.5, -0.5), (0.5, 0.5, 0.5)], [], [(0, 1, 3, 2), (2, 3, 7, 6), (6, 7, 5, 4), (4, 5, 1, 0), (2, 6, 4, 0), (7, 3, 1, 5)])
_uv = me_cube_028.uv_layers.new(name='UVMap')
_uv.uv.foreach_set('vector', [0.375, 0.0, 0.625, 0.0, 0.625, 0.25, 0.375, 0.25, 0.375, 0.25, 0.625, 0.25, 0.625, 0.5, 0.375, 0.5, 0.375, 0.5, 0.625, 0.5, 0.625, 0.75, 0.375, 0.75, 0.375, 0.75, 0.625, 0.75, 0.625, 1.0, 0.375, 1.0, 0.125, 0.5, 0.375, 0.5, 0.375, 0.75, 0.125, 0.75, 0.625, 0.5, 0.875, 0.5, 0.875, 0.75, 0.625, 0.75])
me_cube_028.materials.append(mat_living_furniture)
me_cube_028.update()
me_plane_003 = bpy.data.meshes.new('Plane.003')
me_plane_003.from_pydata([(-0.5, -0.5, 0.0), (0.5, -0.5, 0.0), (-0.5, 0.5, 0.0), (0.5, 0.5, 0.0)], [], [(0, 1, 3, 2)])
_uv = me_plane_003.uv_layers.new(name='UVMap')
_uv.uv.foreach_set('vector', [0.0, 0.0, 1.0, 0.0, 1.0, 1.0, 0.0, 1.0])
me_plane_003.materials.append(mat_kitchen_floor)
me_plane_003.update()
me_cube_029 = bpy.data.meshes.new('Cube.029')
me_cube_029.from_pydata([(-0.5, -0.5, -0.5), (-0.5, -0.5, 0.5), (-0.5, 0.5, -0.5), (-0.5, 0.5, 0.5), (0.5, -0.5, -0.5), (0.5, -0.5, 0.5), (0.5, 0.5, -0.5), (0.5, 0.5, 0.5)], [], [(0, 1, 3, 2), (2, 3, 7, 6), (6, 7, 5, 4), (4, 5, 1, 0), (2, 6, 4, 0), (7, 3, 1, 5)])
_uv = me_cube_029.uv_layers.new(name='UVMap')
_uv.uv.foreach_set('vector', [0.375, 0.0, 0.625, 0.0, 0.625, 0.25, 0.375, 0.25, 0.375, 0.25, 0.625, 0.25, 0.625, 0.5, 0.375, 0.5, 0.375, 0.5, 0.625, 0.5, 0.625, 0.75, 0.375, 0.75, 0.375, 0.75, 0.625, 0.75, 0.625, 1.0, 0.375, 1.0, 0.125, 0.5, 0.375, 0.5, 0.375, 0.75, 0.125, 0.75, 0.625, 0.5, 0.875, 0.5, 0.875, 0.75, 0.625, 0.75])
me_cube_029.materials.append(mat_interior_wall)
me_cube_029.update()
me_cube_030 = bpy.data.meshes.new('Cube.030')
me_cube_030.from_pydata([(-0.5, -0.5, -0.5), (-0.5, -0.5, 0.5), (-0.5, 0.5, -0.5), (-0.5, 0.5, 0.5), (0.5, -0.5, -0.5), (0.5, -0.5, 0.5), (0.5, 0.5, -0.5), (0.5, 0.5, 0.5)], [], [(0, 1, 3, 2), (2, 3, 7, 6), (6, 7, 5, 4), (4, 5, 1, 0), (2, 6, 4, 0), (7, 3, 1, 5)])
_uv = me_cube_030.uv_layers.new(name='UVMap')
_uv.uv.foreach_set('vector', [0.375, 0.0, 0.625, 0.0, 0.625, 0.25, 0.375, 0.25, 0.375, 0.25, 0.625, 0.25, 0.625, 0.5, 0.375, 0.5, 0.375, 0.5, 0.625, 0.5, 0.625, 0.75, 0.375, 0.75, 0.375, 0.75, 0.625, 0.75, 0.625, 1.0, 0.375, 1.0, 0.125, 0.5, 0.375, 0.5, 0.375, 0.75, 0.125, 0.75, 0.625, 0.5, 0.875, 0.5, 0.875, 0.75, 0.625, 0.75])
me_cube_030.materials.append(mat_interior_wall)
me_cube_030.update()
me_cube_031 = bpy.data.meshes.new('Cube.031')
me_cube_031.from_pydata([(-0.5, -0.5, -0.5), (-0.5, -0.5, 0.5), (-0.5, 0.5, -0.5), (-0.5, 0.5, 0.5), (0.5, -0.5, -0.5), (0.5, -0.5, 0.5), (0.5, 0.5, -0.5), (0.5, 0.5, 0.5)], [], [(0, 1, 3, 2), (2, 3, 7, 6), (6, 7, 5, 4), (4, 5, 1, 0), (2, 6, 4, 0), (7, 3, 1, 5)])
_uv = me_cube_031.uv_layers.new(name='UVMap')
_uv.uv.foreach_set('vector', [0.375, 0.0, 0.625, 0.0, 0.625, 0.25, 0.375, 0.25, 0.375, 0.25, 0.625, 0.25, 0.625, 0.5, 0.375, 0.5, 0.375, 0.5, 0.625, 0.5, 0.625, 0.75, 0.375, 0.75, 0.375, 0.75, 0.625, 0.75, 0.625, 1.0, 0.375, 1.0, 0.125, 0.5, 0.375, 0.5, 0.375, 0.75, 0.125, 0.75, 0.625, 0.5, 0.875, 0.5, 0.875, 0.75, 0.625, 0.75])
me_cube_031.materials.append(mat_interior_wall)
me_cube_031.update()
me_cube_032 = bpy.data.meshes.new('Cube.032')
me_cube_032.from_pydata([(-0.5, -0.5, -0.5), (-0.5, -0.5, 0.5), (-0.5, 0.5, -0.5), (-0.5, 0.5, 0.5), (0.5, -0.5, -0.5), (0.5, -0.5, 0.5), (0.5, 0.5, -0.5), (0.5, 0.5, 0.5)], [], [(0, 1, 3, 2), (2, 3, 7, 6), (6, 7, 5, 4), (4, 5, 1, 0), (2, 6, 4, 0), (7, 3, 1, 5)])
_uv = me_cube_032.uv_layers.new(name='UVMap')
_uv.uv.foreach_set('vector', [0.375, 0.0, 0.625, 0.0, 0.625, 0.25, 0.375, 0.25, 0.375, 0.25, 0.625, 0.25, 0.625, 0.5, 0.375, 0.5, 0.375, 0.5, 0.625, 0.5, 0.625, 0.75, 0.375, 0.75, 0.375, 0.75, 0.625, 0.75, 0.625, 1.0, 0.375, 1.0, 0.125, 0.5, 0.375, 0.5, 0.375, 0.75, 0.125, 0.75, 0.625, 0.5, 0.875, 0.5, 0.875, 0.75, 0.625, 0.75])
me_cube_032.materials.append(mat_interior_wall)
me_cube_032.update()
me_cube_033 = bpy.data.meshes.new('Cube.033')
me_cube_033.from_pydata([(-0.5, -0.5, -0.5), (-0.5, -0.5, 0.5), (-0.5, 0.5, -0.5), (-0.5, 0.5, 0.5), (0.5, -0.5, -0.5), (0.5, -0.5, 0.5), (0.5, 0.5, -0.5), (0.5, 0.5, 0.5)], [], [(0, 1, 3, 2), (2, 3, 7, 6), (6, 7, 5, 4), (4, 5, 1, 0), (2, 6, 4, 0), (7, 3, 1, 5)])
_uv = me_cube_033.uv_layers.new(name='UVMap')
_uv.uv.foreach_set('vector', [0.375, 0.0, 0.625, 0.0, 0.625, 0.25, 0.375, 0.25, 0.375, 0.25, 0.625, 0.25, 0.625, 0.5, 0.375, 0.5, 0.375, 0.5, 0.625, 0.5, 0.625, 0.75, 0.375, 0.75, 0.375, 0.75, 0.625, 0.75, 0.625, 1.0, 0.375, 1.0, 0.125, 0.5, 0.375, 0.5, 0.375, 0.75, 0.125, 0.75, 0.625, 0.5, 0.875, 0.5, 0.875, 0.75, 0.625, 0.75])
me_cube_033.materials.append(mat_door)
me_cube_033.update()
me_cube_034 = bpy.data.meshes.new('Cube.034')
me_cube_034.from_pydata([(-0.5, -0.5, -0.5), (-0.5, -0.5, 0.5), (-0.5, 0.5, -0.5), (-0.5, 0.5, 0.5), (0.5, -0.5, -0.5), (0.5, -0.5, 0.5), (0.5, 0.5, -0.5), (0.5, 0.5, 0.5)], [], [(0, 1, 3, 2), (2, 3, 7, 6), (6, 7, 5, 4), (4, 5, 1, 0), (2, 6, 4, 0), (7, 3, 1, 5)])
_uv = me_cube_034.uv_layers.new(name='UVMap')
_uv.uv.foreach_set('vector', [0.375, 0.0, 0.625, 0.0, 0.625, 0.25, 0.375, 0.25, 0.375, 0.25, 0.625, 0.25, 0.625, 0.5, 0.375, 0.5, 0.375, 0.5, 0.625, 0.5, 0.625, 0.75, 0.375, 0.75, 0.375, 0.75, 0.625, 0.75, 0.625, 1.0, 0.375, 1.0, 0.125, 0.5, 0.375, 0.5, 0.375, 0.75, 0.125, 0.75, 0.625, 0.5, 0.875, 0.5, 0.875, 0.75, 0.625, 0.75])
me_cube_034.materials.append(mat_window)
me_cube_034.update()
me_cube_035 = bpy.data.meshes.new('Cube.035')
me_cube_035.from_pydata([(-0.5, -0.5, -0.5), (-0.5, -0.5, 0.5), (-0.5, 0.5, -0.5), (-0.5, 0.5, 0.5), (0.5, -0.5, -0.5), (0.5, -0.5, 0.5), (0.5, 0.5, -0.5), (0.5, 0.5, 0.5)], [], [(0, 1, 3, 2), (2, 3, 7, 6), (6, 7, 5, 4), (4, 5, 1, 0), (2, 6, 4, 0), (7, 3, 1, 5)])
_uv = me_cube_035.uv_layers.new(name='UVMap')
_uv.uv.foreach_set('vector', [0.375, 0.0, 0.625, 0.0, 0.625, 0.25, 0.375, 0.25, 0.375, 0.25, 0.625, 0.25, 0.625, 0.5, 0.375, 0.5, 0.375, 0.5, 0.625, 0.5, 0.625, 0.75, 0.375, 0.75, 0.375, 0.75, 0.625, 0.75, 0.625, 1.0, 0.375, 1.0, 0.125, 0.5, 0.375, 0.5, 0.375, 0.75, 0.125, 0.75, 0.625, 0.5, 0.875, 0.5, 0.875, 0.75, 0.625, 0.75])
me_cube_035.materials.append(mat_kitchen_cabinet)
me_cube_035.update()
me_cube_036 = bpy.data.meshes.new('Cube.036')
me_cube_036.from_pydata([(-0.5, -0.5, -0.5), (-0.5, -0.5, 0.5), (-0.5, 0.5, -0.5), (-0.5, 0.5, 0.5), (0.5, -0.5, -0.5), (0.5, -0.5, 0.5), (0.5, 0.5, -0.5), (0.5, 0.5, 0.5)], [], [(0, 1, 3, 2), (2, 3, 7, 6), (6, 7, 5, 4), (4, 5, 1, 0), (2, 6, 4, 0), (7, 3, 1, 5)])
_uv = me_cube_036.uv_layers.new(name='UVMap')
_uv.uv.foreach_set('vector', [0.375, 0.0, 0.625, 0.0, 0.625, 0.25, 0.375, 0.25, 0.375, 0.25, 0.625, 0.25, 0.625, 0.5, 0.375, 0.5, 0.375, 0.5, 0.625, 0.5, 0.625, 0.75, 0.375, 0.75, 0.375, 0.75, 0.625, 0.75, 0.625, 1.0, 0.375, 1.0, 0.125, 0.5, 0.375, 0.5, 0.375, 0.75, 0.125, 0.75, 0.625, 0.5, 0.875, 0.5, 0.875, 0.75, 0.625, 0.75])
me_cube_036.materials.append(mat_kitchen_cabinet)
me_cube_036.update()
me_plane_004 = bpy.data.meshes.new('Plane.004')
me_plane_004.from_pydata([(-0.5, -0.5, 0.0), (0.5, -0.5, 0.0), (-0.5, 0.5, 0.0), (0.5, 0.5, 0.0)], [], [(0, 1, 3, 2)])
_uv = me_plane_004.uv_layers.new(name='UVMap')
_uv.uv.foreach_set('vector', [0.0, 0.0, 1.0, 0.0, 1.0, 1.0, 0.0, 1.0])
me_plane_004.materials.append(mat_bathroom_floor)
me_plane_004.update()
me_cube_037 = bpy.data.meshes.new('Cube.037')
me_cube_037.from_pydata([(-0.5, -0.5, -0.5), (-0.5, -0.5, 0.5), (-0.5, 0.5, -0.5), (-0.5, 0.5, 0.5), (0.5, -0.5, -0.5), (0.5, -0.5, 0.5), (0.5, 0.5, -0.5), (0.5, 0.5, 0.5)], [], [(0, 1, 3, 2), (2, 3, 7, 6), (6, 7, 5, 4), (4, 5, 1, 0), (2, 6, 4, 0), (7, 3, 1, 5)])
_uv = me_cube_037.uv_layers.new(name='UVMap')
_uv.uv.foreach_set('vector', [0.375, 0.0, 0.625, 0.0, 0.625, 0.25, 0.375, 0.25, 0.375, 0.25, 0.625, 0.25, 0.625, 0.5, 0.375, 0.5, 0.375, 0.5, 0.625, 0.5, 0.625, 0.75, 0.375, 0.75, 0.375, 0.75, 0.625, 0.75, 0.625, 1.0, 0.375, 1.0, 0.125, 0.5, 0.375, 0.5, 0.375, 0.75, 0.125, 0.75, 0.625, 0.5, 0.875, 0.5, 0.875, 0.75, 0.625, 0.75])
me_cube_037.materials.append(mat_interior_wall)
me_cube_037.update()
me_cube_038 = bpy.data.meshes.new('Cube.038')
me_cube_038.from_pydata([(-0.5, -0.5, -0.5), (-0.5, -0.5, 0.5), (-0.5, 0.5, -0.5), (-0.5, 0.5, 0.5), (0.5, -0.5, -0.5), (0.5, -0.5, 0.5), (0.5, 0.5, -0.5), (0.5, 0.5, 0.5)], [], [(0, 1, 3, 2), (2, 3, 7, 6), (6, 7, 5, 4), (4, 5, 1, 0), (2, 6, 4, 0), (7, 3, 1, 5)])
_uv = me_cube_038.uv_layers.new(name='UVMap')
_uv.uv.foreach_set('vector', [0.375, 0.0, 0.625, 0.0, 0.625, 0.25, 0.375, 0.25, 0.375, 0.25, 0.625, 0.25, 0.625, 0.5, 0.375, 0.5, 0.375, 0.5, 0.625, 0.5, 0.625, 0.75, 0.375, 0.75, 0.375, 0.75, 0.625, 0.75, 0.625, 1.0, 0.375, 1.0, 0.125, 0.5, 0.375, 0.5, 0.375, 0.75, 0.125, 0.75, 0.625, 0.5, 0.875, 0.5, 0.875, 0.75, 0.625, 0.75])
me_cube_038.materials.append(mat_interior_wall)
me_cube_038.update()
me_cube_039 = bpy.data.meshes.new('Cube.039')
me_cube_039.from_pydata([(-0.5, -0.5, -0.5), (-0.5, -0.5, 0.5), (-0.5, 0.5, -0.5), (-0.5, 0.5, 0.5), (0.5, -0.5, -0.5), (0.5, -0.5, 0.5), (0.5, 0.5, -0.5), (0.5, 0.5, 0.5)], [], [(0, 1, 3, 2), (2, 3, 7, 6), (6, 7, 5, 4), (4, 5, 1, 0), (2, 6, 4, 0), (7, 3, 1, 5)])
_uv = me_cube_039.uv_layers.new(name='UVMap')
_uv.uv.foreach_set('vector', [0.375, 0.0, 0.625, 0.0, 0.625, 0.25, 0.375, 0.25, 0.375, 0.25, 0.625, 0.25, 0.625, 0.5, 0.375, 0.5, 0.375, 0.5, 0.625, 0.5, 0.625, 0.75, 0.375, 0.75, 0.375, 0.75, 0.625, 0.75, 0.625, 1.0, 0.375, 1.0, 0.125, 0.5, 0.375, 0.5, 0.375, 0.75, 0.125, 0.75, 0.625, 0.5, 0.875, 0.5, 0.875, 0.75, 0.625, 0.75])
me_cube_039.materials.append(mat_interior_wall)
me_cube_039.update()
me_cube_040 = bpy.data.meshes.new('Cube.040')
me_cube_040.from_pydata([(-0.5, -0.5, -0.5), (-0.5, -0.5, 0.5), (-0.5, 0.5, -0.5), (-0.5, 0.5, 0.5), (0.5, -0.5, -0.5), (0.5, -0.5, 0.5), (0.5, 0.5, -0.5), (0.5, 0.5, 0.5)], [], [(0, 1, 3, 2), (2, 3, 7, 6), (6, 7, 5, 4), (4, 5, 1, 0), (2, 6, 4, 0), (7, 3, 1, 5)])
_uv = me_cube_040.uv_layers.new(name='UVMap')
_uv.uv.foreach_set('vector', [0.375, 0.0, 0.625, 0.0, 0.625, 0.25, 0.375, 0.25, 0.375, 0.25, 0.625, 0.25, 0.625, 0.5, 0.375, 0.5, 0.375, 0.5, 0.625, 0.5, 0.625, 0.75, 0.375, 0.75, 0.375, 0.75, 0.625, 0.75, 0.625, 1.0, 0.375, 1.0, 0.125, 0.5, 0.375, 0.5, 0.375, 0.75, 0.125, 0.75, 0.625, 0.5, 0.875, 0.5, 0.875, 0.75, 0.625, 0.75])
me_cube_040.materials.append(mat_interior_wall)
me_cube_040.update()
me_cube_041 = bpy.data.meshes.new('Cube.041')
me_cube_041.from_pydata([(-0.5, -0.5, -0.5), (-0.5, -0.5, 0.5), (-0.5, 0.5, -0.5), (-0.5, 0.5, 0.5), (0.5, -0.5, -0.5), (0.5, -0.5, 0.5), (0.5, 0.5, -0.5), (0.5, 0.5, 0.5)], [], [(0, 1, 3, 2), (2, 3, 7, 6), (6, 7, 5, 4), (4, 5, 1, 0), (2, 6, 4, 0), (7, 3, 1, 5)])
_uv = me_cube_041.uv_layers.new(name='UVMap')
_uv.uv.foreach_set('vector', [0.375, 0.0, 0.625, 0.0, 0.625, 0.25, 0.375, 0.25, 0.375, 0.25, 0.625, 0.25, 0.625, 0.5, 0.375, 0.5, 0.375, 0.5, 0.625, 0.5, 0.625, 0.75, 0.375, 0.75, 0.375, 0.75, 0.625, 0.75, 0.625, 1.0, 0.375, 1.0, 0.125, 0.5, 0.375, 0.5, 0.375, 0.75, 0.125, 0.75, 0.625, 0.5, 0.875, 0.5, 0.875, 0.75, 0.625, 0.75])
me_cube_041.materials.append(mat_window)
me_cube_041.update()
me_cube_042 = bpy.data.meshes.new('Cube.042')
me_cube_042.from_pydata([(-0.5, -0.5, -0.5), (-0.5, -0.5, 0.5), (-0.5, 0.5, -0.5), (-0.5, 0.5, 0.5), (0.5, -0.5, -0.5), (0.5, -0.5, 0.5), (0.5, 0.5, -0.5), (0.5, 0.5, 0.5)], [], [(0, 1, 3, 2), (2, 3, 7, 6), (6, 7, 5, 4), (4, 5, 1, 0), (2, 6, 4, 0), (7, 3, 1, 5)])
_uv = me_cube_042.uv_layers.new(name='UVMap')
_uv.uv.foreach_set('vector', [0.375, 0.0, 0.625, 0.0, 0.625, 0.25, 0.375, 0.25, 0.375, 0.25, 0.625, 0.25, 0.625, 0.5, 0.375, 0.5, 0.375, 0.5, 0.625, 0.5, 0.625, 0.75, 0.375, 0.75, 0.375, 0.75, 0.625, 0.75, 0.625, 1.0, 0.375, 1.0, 0.125, 0.5, 0.375, 0.5, 0.375, 0.75, 0.125, 0.75, 0.625, 0.5, 0.875, 0.5, 0.875, 0.75, 0.625, 0.75])
me_cube_042.materials.append(mat_bathroom_fixture)
me_cube_042.update()
me_cube_043 = bpy.data.meshes.new('Cube.043')
me_cube_043.from_pydata([(-0.5, -0.5, -0.5), (-0.5, -0.5, 0.5), (-0.5, 0.5, -0.5), (-0.5, 0.5, 0.5), (0.5, -0.5, -0.5), (0.5, -0.5, 0.5), (0.5, 0.5, -0.5), (0.5, 0.5, 0.5)], [], [(0, 1, 3, 2), (2, 3, 7, 6), (6, 7, 5, 4), (4, 5, 1, 0), (2, 6, 4, 0), (7, 3, 1, 5)])
_uv = me_cube_043.uv_layers.new(name='UVMap')
_uv.uv.foreach_set('vector', [0.375, 0.0, 0.625, 0.0, 0.625, 0.25, 0.375, 0.25, 0.375, 0.25, 0.625, 0.25, 0.625, 0.5, 0.375, 0.5, 0.375, 0.5, 0.625, 0.5, 0.625, 0.75, 0.375, 0.75, 0.375, 0.75, 0.625, 0.75, 0.625, 1.0, 0.375, 1.0, 0.125, 0.5, 0.375, 0.5, 0.375, 0.75, 0.125, 0.75, 0.625, 0.5, 0.875, 0.5, 0.875, 0.75, 0.625, 0.75])
me_cube_043.materials.append(mat_bathroom_fixture)
me_cube_043.update()
me_cube_044 = bpy.data.meshes.new('Cube.044')
me_cube_044.from_pydata([(-0.5, -0.5, -0.5), (-0.5, -0.5, 0.5), (-0.5, 0.5, -0.5), (-0.5, 0.5, 0.5), (0.5, -0.5, -0.5), (0.5, -0.5, 0.5), (0.5, 0.5, -0.5), (0.5, 0.5, 0.5)], [], [(0, 1, 3, 2), (2, 3, 7, 6), (6, 7, 5, 4), (4, 5, 1, 0), (2, 6, 4, 0), (7, 3, 1, 5)])
_uv = me_cube_044.uv_layers.new(name='UVMap')
_uv.uv.foreach_set('vector', [0.375, 0.0, 0.625, 0.0, 0.625, 0.25, 0.375, 0.25, 0.375, 0.25, 0.625, 0.25, 0.625, 0.5, 0.375, 0.5, 0.375, 0.5, 0.625, 0.5, 0.625, 0.75, 0.375, 0.75, 0.375, 0.75, 0.625, 0.75, 0.625, 1.0, 0.375, 1.0, 0.125, 0.5, 0.375, 0.5, 0.375, 0.75, 0.125, 0.75, 0.625, 0.5, 0.875, 0.5, 0.875, 0.75, 0.625, 0.75])
me_cube_044.materials.append(mat_bathroom_fixture)
me_cube_044.update()
me_plane_005 = bpy.data.meshes.new('Plane.005')
me_plane_005.from_pydata([(-0.5, -0.5, 0.0), (0.5, -0.5, 0.0), (-0.5, 0.5, 0.0), (0.5, 0.5, 0.0)], [], [(0, 1, 3, 2)])
_uv = me_plane_005.uv_layers.new(name='UVMap')
_uv.uv.foreach_set('vector', [0.0, 0.0, 1.0, 0.0, 1.0, 1.0, 0.0, 1.0])
me_plane_005.materials.append(mat_bathroom_floor)
me_plane_005.update()
me_cube_045 = bpy.data.meshes.new('Cube.045')
me_cube_045.from_pydata([(-0.5, -0.5, -0.5), (-0.5, -0.5, 0.5), (-0.5, 0.5, -0.5), (-0.5, 0.5, 0.5), (0.5, -0.5, -0.5), (0.5, -0.5, 0.5), (0.5, 0.5, -0.5), (0.5, 0.5, 0.5)], [], [(0, 1, 3, 2), (2, 3, 7, 6), (6, 7, 5, 4), (4, 5, 1, 0), (2, 6, 4, 0), (7, 3, 1, 5)])
_uv = me_cube_045.uv_layers.new(name='UVMap')
_uv.uv.foreach_set('vector', [0.375, 0.0, 0.625, 0.0, 0.625, 0.25, 0.375, 0.25, 0.375, 0.25, 0.625, 0.25, 0.625, 0.5, 0.375, 0.5, 0.375, 0.5, 0.625, 0.5, 0.625, 0.75, 0.375, 0.75, 0.375, 0.75, 0.625, 0.75, 0.625, 1.0, 0.375, 1.0, 0.125, 0.5, 0.375, 0.5, 0.375, 0.75, 0.125, 0.75, 0.625, 0.5, 0.875, 0.5, 0.875, 0.75, 0.625, 0.75])
me_cube_045.materials.append(mat_interior_wall)
me_cube_045.update()
me_cube_046 = bpy.data.meshes.new('Cube.046')
me_cube_046.from_pydata([(-0.5, -0.5, -0.5), (-0.5, -0.5, 0.5), (-0.5, 0.5, -0.5), (-0.5, 0.5, 0.5), (0.5, -0.5, -0.5), (0.5, -0.5, 0.5), (0.5, 0.5, -0.5), (0.5, 0.5, 0.5)], [], [(0, 1, 3, 2), (2, 3, 7, 6), (6, 7, 5, 4), (4, 5, 1, 0), (2, 6, 4, 0), (7, 3, 1, 5)])
_uv = me_cube_046.uv_layers.new(name='UVMap')
_uv.uv.foreach_set('vector', [0.375, 0.0, 0.625, 0.0, 0.625, 0.25, 0.375, 0.25, 0.375, 0.25, 0.625, 0.25, 0.625, 0.5, 0.375, 0.5, 0.375, 0.5, 0.625, 0.5, 0.625, 0.75, 0.375, 0.75, 0.375, 0.75, 0.625, 0.75, 0.625, 1.0, 0.375, 1.0, 0.125, 0.5, 0.375, 0.5, 0.375, 0.75, 0.125, 0.75, 0.625, 0.5, 0.875, 0.5, 0.875, 0.75, 0.625, 0.75])
me_cube_046.materials.append(mat_interior_wall)
me_cube_046.update()
me_cube_047 = bpy.data.meshes.new('Cube.047')
me_cube_047.from_pydata([(-0.5, -0.5, -0.5), (-0.5, -0.5, 0.5), (-0.5, 0.5, -0.5), (-0.5, 0.5, 0.5), (0.5, -0.5, -0.5), (0.5, -0.5, 0.5), (0.5, 0.5, -0.5), (0.5, 0.5, 0.5)], [], [(0, 1, 3, 2), (2, 3, 7, 6), (6, 7, 5, 4), (4, 5, 1, 0), (2, 6, 4, 0), (7, 3, 1, 5)])
_uv = me_cube_047.uv_layers.new(name='UVMap')
_uv.uv.foreach_set('vector', [0.375, 0.0, 0.625, 0.0, 0.625, 0.25, 0.375, 0.25, 0.375, 0.25, 0.625, 0.25, 0.625, 0.5, 0.375, 0.5, 0.375, 0.5, 0.625, 0.5, 0.625, 0.75, 0.375, 0.75, 0.375, 0.75, 0.625, 0.75, 0.625, 1.0, 0.375, 1.0, 0.125, 0.5, 0.375, 0.5, 0.375, 0.75, 0.125, 0.75, 0.625, 0.5, 0.875, 0.5, 0.875, 0.75, 0.625, 0.75])
me_cube_047.materials.append(mat_interior_wall)
me_cube_047.update()
me_cube_048 = bpy.data.meshes.new('Cube.048')
me_cube_048.from_pydata([(-0.5, -0.5, -0.5), (-0.5, -0.5, 0.5), (-0.5, 0.5, -0.5), (-0.5, 0.5, 0.5), (0.5, -0.5, -0.5), (0.5, -0.5, 0.5), (0.5, 0.5, -0.5), (0.5, 0.5, 0.5)], [], [(0, 1, 3, 2), (2, 3, 7, 6), (6, 7, 5, 4), (4, 5, 1, 0), (2, 6, 4, 0), (7, 3, 1, 5)])
_uv = me_cube_048.uv_layers.new(name='UVMap')
_uv.uv.foreach_set('vector', [0.375, 0.0, 0.625, 0.0, 0.625, 0.25, 0.375, 0.25, 0.375, 0.25, 0.625, 0.25, 0.625, 0.5, 0.375, 0.5, 0.375, 0.5, 0.625, 0.5, 0.625, 0.75, 0.375, 0.75, 0.375, 0.75, 0.625, 0.75, 0.625, 1.0, 0.375, 1.0, 0.125, 0.5, 0.375, 0.5, 0.375, 0.75, 0.125, 0.75, 0.625, 0.5, 0.875, 0.5, 0.875, 0.75, 0.625, 0.75])
me_cube_048.materials.append(mat_interior_wall)
me_cube_048.update()
me_cube_049 = bpy.data.meshes.new('Cube.049')
me_cube_049.from_pydata([(-0.5, -0.5, -0.5), (-0.5, -0.5, 0.5), (-0.5, 0.5, -0.5), (-0.5, 0.5, 0.5), (0.5, -0.5, -0.5), (0.5, -0.5, 0.5), (0.5, 0.5, -0.5), (0.5, 0.5, 0.5)], [], [(0, 1, 3, 2), (2, 3, 7, 6), (6, 7, 5, 4), (4, 5, 1, 0), (2, 6, 4, 0), (7, 3, 1, 5)])
_uv = me_cube_049.uv_layers.new(name='UVMap')
_uv.uv.foreach_set('vector', [0.375, 0.0, 0.625, 0.0, 0.625, 0.25, 0.375, 0.25, 0.375, 0.25, 0.625, 0.25, 0.625, 0.5, 0.375, 0.5, 0.375, 0.5, 0.625, 0.5, 0.625, 0.75, 0.375, 0.75, 0.375, 0.75, 0.625, 0.75, 0.625, 1.0, 0.375, 1.0, 0.125, 0.5, 0.375, 0.5, 0.375, 0.75, 0.125, 0.75, 0.625, 0.5, 0.875, 0.5, 0.875, 0.75, 0.625, 0.75])
me_cube_049.materials.append(mat_window)
me_cube_049.update()
me_cube_050 = bpy.data.meshes.new('Cube.050')
me_cube_050.from_pydata([(-0.5, -0.5, -0.5), (-0.5, -0.5, 0.5), (-0.5, 0.5, -0.5), (-0.5, 0.5, 0.5), (0.5, -0.5, -0.5), (0.5, -0.5, 0.5), (0.5, 0.5, -0.5), (0.5, 0.5, 0.5)], [], [(0, 1, 3, 2), (2, 3, 7, 6), (6, 7, 5, 4), (4, 5, 1, 0), (2, 6, 4, 0), (7, 3, 1, 5)])
_uv = me_cube_050.uv_layers.new(name='UVMap')
_uv.uv.foreach_set('vector', [0.375, 0.0, 0.625, 0.0, 0.625, 0.25, 0.375, 0.25, 0.375, 0.25, 0.625, 0.25, 0.625, 0.5, 0.375, 0.5, 0.375, 0.5, 0.625, 0.5, 0.625, 0.75, 0.375, 0.75, 0.375, 0.75, 0.625, 0.75, 0.625, 1.0, 0.375, 1.0, 0.125, 0.5, 0.375, 0.5, 0.375, 0.75, 0.125, 0.75, 0.625, 0.5, 0.875, 0.5, 0.875, 0.75, 0.625, 0.75])
me_cube_050.materials.append(mat_bathroom_fixture)
me_cube_050.update()
me_cube_051 = bpy.data.meshes.new('Cube.051')
me_cube_051.from_pydata([(-0.5, -0.5, -0.5), (-0.5, -0.5, 0.5), (-0.5, 0.5, -0.5), (-0.5, 0.5, 0.5), (0.5, -0.5, -0.5), (0.5, -0.5, 0.5), (0.5, 0.5, -0.5), (0.5, 0.5, 0.5)], [], [(0, 1, 3, 2), (2, 3, 7, 6), (6, 7, 5, 4), (4, 5, 1, 0), (2, 6, 4, 0), (7, 3, 1, 5)])
_uv = me_cube_051.uv_layers.new(name='UVMap')
_uv.uv.foreach_set('vector', [0.375, 0.0, 0.625, 0.0, 0.625, 0.25, 0.375, 0.25, 0.375, 0.25, 0.625, 0.25, 0.625, 0.5, 0.375, 0.5, 0.375, 0.5, 0.625, 0.5, 0.625, 0.75, 0.375, 0.75, 0.375, 0.75, 0.625, 0.75, 0.625, 1.0, 0.375, 1.0, 0.125, 0.5, 0.375, 0.5, 0.375, 0.75, 0.125, 0.75, 0.625, 0.5, 0.875, 0.5, 0.875, 0.75, 0.625, 0.75])
me_cube_051.materials.append(mat_bathroom_fixture)
me_cube_051.update()
me_cube_052 = bpy.data.meshes.new('Cube.052')
me_cube_052.from_pydata([(-0.5, -0.5, -0.5), (-0.5, -0.5, 0.5), (-0.5, 0.5, -0.5), (-0.5, 0.5, 0.5), (0.5, -0.5, -0.5), (0.5, -0.5, 0.5), (0.5, 0.5, -0.5), (0.5, 0.5, 0.5)], [], [(0, 1, 3, 2), (2, 3, 7, 6), (6, 7, 5, 4), (4, 5, 1, 0), (2, 6, 4, 0), (7, 3, 1, 5)])
_uv = me_cube_052.uv_layers.new(name='UVMap')
_uv.uv.foreach_set('vector', [0.375, 0.0, 0.625, 0.0, 0.625, 0.25, 0.375, 0.25, 0.375, 0.25, 0.625, 0.25, 0.625, 0.5, 0.375, 0.5, 0.375, 0.5, 0.625, 0.5, 0.625, 0.75, 0.375, 0.75, 0.375, 0.75, 0.625, 0.75, 0.625, 1.0, 0.375, 1.0, 0.125, 0.5, 0.375, 0.5, 0.375, 0.75, 0.125, 0.75, 0.625, 0.5, 0.875, 0.5, 0.875, 0.75, 0.625, 0.75])
me_cube_052.materials.append(mat_bathroom_fixture)
me_cube_052.update()
me_cube_053 = bpy.data.meshes.new('Cube.053')
me_cube_053.from_pydata([(-0.5, -0.5, -0.5), (-0.5, -0.5, 0.5), (-0.5, 0.5, -0.5), (-0.5, 0.5, 0.5), (0.5, -0.5, -0.5), (0.5, -0.5, 0.5), (0.5, 0.5, -0.5), (0.5, 0.5, 0.5)], [], [(0, 1, 3, 2), (2, 3, 7, 6), (6, 7, 5, 4), (4, 5, 1, 0), (2, 6, 4, 0), (7, 3, 1, 5)])
_uv = me_cube_053.uv_layers.new(name='UVMap')
_uv.uv.foreach_set('vector', [0.375, 0.0, 0.625, 0.0, 0.625, 0.25, 0.375, 0.25, 0.375, 0.25, 0.625, 0.25, 0.625, 0.5, 0.375, 0.5, 0.375, 0.5, 0.625, 0.5, 0.625, 0.75, 0.375, 0.75, 0.375, 0.75, 0.625, 0.75, 0.625, 1.0, 0.375, 1.0, 0.125, 0.5, 0.375, 0.5, 0.375, 0.75, 0.125, 0.75, 0.625, 0.5, 0.875, 0.5, 0.875, 0.75, 0.625, 0.75])
me_cube_053.materials.append(mat_exterior_wall)
me_cube_053.update()
me_cube_054 = bpy.data.meshes.new('Cube.054')
me_cube_054.from_pydata([(-0.5, -0.5, -0.5), (-0.5, -0.5, 0.5), (-0.5, 0.5, -0.5), (-0.5, 0.5, 0.5), (0.5, -0.5, -0.5), (0.5, -0.5, 0.5), (0.5, 0.5, -0.5), (0.5, 0.5, 0.5)], [], [(0, 1, 3, 2), (2, 3, 7, 6), (6, 7, 5, 4), (4, 5, 1, 0), (2, 6, 4, 0), (7, 3, 1, 5)])
_uv = me_cube_054.uv_layers.new(name='UVMap')
_uv.uv.foreach_set('vector', [0.375, 0.0, 0.625, 0.0, 0.625, 0.25, 0.375, 0.25, 0.375, 0.25, 0.625, 0.25, 0.625, 0.5, 0.375, 0.5, 0.375, 0.5, 0.625, 0.5, 0.625, 0.75, 0.375, 0.75, 0.375, 0.75, 0.625, 0.75, 0.625, 1.0, 0.375, 1.0, 0.125, 0.5, 0.375, 0.5, 0.375, 0.75, 0.125, 0.75, 0.625, 0.5, 0.875, 0.5, 0.875, 0.75, 0.625, 0.75])
me_cube_054.materials.append(mat_exterior_wall)
me_cube_054.update()
me_cube_055 = bpy.data.meshes.new('Cube.055')
me_cube_055.from_pydata([(-0.5, -0.5, -0.5), (-0.5, -0.5, 0.5), (-0.5, 0.5, -0.5), (-0.5, 0.5, 0.5), (0.5, -0.5, -0.5), (0.5, -0.5, 0.5), (0.5, 0.5, -0.5), (0.5, 0.5, 0.5)], [], [(0, 1, 3, 2), (2, 3, 7, 6), (6, 7, 5, 4), (4, 5, 1, 0), (2, 6, 4, 0), (7, 3, 1, 5)])
_uv = me_cube_055.uv_layers.new(name='UVMap')
_uv.uv.foreach_set('vector', [0.375, 0.0, 0.625, 0.0, 0.625, 0.25, 0.375, 0.25, 0.375, 0.25, 0.625, 0.25, 0.625, 0.5, 0.375, 0.5, 0.375, 0.5, 0.625, 0.5, 0.625, 0.75, 0.375, 0.75, 0.375, 0.75, 0.625, 0.75, 0.625, 1.0, 0.375, 1.0, 0.125, 0.5, 0.375, 0.5, 0.375, 0.75, 0.125, 0.75, 0.625, 0.5, 0.875, 0.5, 0.875, 0.75, 0.625, 0.75])
me_cube_055.materials.append(mat_exterior_wall)
me_cube_055.update()
me_cube_056 = bpy.data.meshes.new('Cube.056')
me_cube_056.from_pydata([(-0.5, -0.5, -0.5), (-0.5, -0.5, 0.5), (-0.5, 0.5, -0.5), (-0.5, 0.5, 0.5), (0.5, -0.5, -0.5), (0.5, -0.5, 0.5), (0.5, 0.5, -0.5), (0.5, 0.5, 0.5)], [], [(0, 1, 3, 2), (2, 3, 7, 6), (6, 7, 5, 4), (4, 5, 1, 0), (2, 6, 4, 0), (7, 3, 1, 5)])
_uv = me_cube_056.uv_layers.new(name='UVMap')
_uv.uv.foreach_set('vector', [0.375, 0.0, 0.625, 0.0, 0.625, 0.25, 0.375, 0.25, 0.375, 0.25, 0.625, 0.25, 0.625, 0.5, 0.375, 0.5, 0.375, 0.5, 0.625, 0.5, 0.625, 0.75, 0.375, 0.75, 0.375, 0.75, 0.625, 0.75, 0.625, 1.0, 0.375, 1.0, 0.125, 0.5, 0.375, 0.5, 0.375, 0.75, 0.125, 0.75, 0.625, 0.5, 0.875, 0.5, 0.875, 0.75, 0.625, 0.75])
me_cube_056.materials.append(mat_exterior_wall)
me_cube_056.update()

# ---- objects
ob_floor_master_bedroom = bpy.data.objects.new('Floor_Master Bedroom', me_plane)
ob_wall_master_bedroom_0 = bpy.data.objects.new('Wall_Master Bedroom_0', me_cube_001)
ob_wall_master_bedroom_1 = bpy.data.objects.new('Wall_Master Bedroom_1', me_cube_002)
ob_wall_master_bedroom_2 = bpy.data.objects.new('Wall_Master Bedroom_2', me_cube_003)
ob_wall_master_bedroom_3 = bpy.data.objects.new('Wall_Master Bedroom_3', me_cube_004)
ob_door_master_bedroom = bpy.data.objects.new('Door_Master Bedroom', me_cube_005)
ob_window_master_bedroom = bpy.data.objects.new('Window_Master Bedroom', me_cube_006)
ob_bedroomfurniture_0 = bpy.data.objects.new('BedroomFurniture_0', me_cube_007)
ob_bedroomfurniture_1 = bpy.data.objects.new('BedroomFurniture_1', me_cube_008)
ob_bedroomfurniture_2 = bpy.data.objects.new('BedroomFurniture_2', me_cube_009)
ob_floor_guest_bedroom = bpy.data.objects.new('Floor_Guest Bedroom', me_plane_001)
ob_wall_guest_bedroom_0 = bpy.data.objects.new('Wall_Guest Bedroom_0', me_cube_010)
ob_wall_guest_bedroom_1 = bpy.data.objects.new('Wall_Guest Bedroom_1', me_cube_011)
ob_wall_guest_bedroom_2 = bpy.data.objects.new('Wall_Guest Bedroom_2', me_cube_012)
ob_wall_guest_bedroom_3 = bpy.data.objects.new('Wall_Guest Bedroom_3', me_cube_013)
ob_door_guest_bedroom = bpy.data.objects.new('Door_Guest Bedroom', me_cube_014)
ob_window_guest_bedroom = bpy.data.objects.new('Window_Guest Bedroom', me_cube_015)
ob_bedroomfurniture_0_001 = bpy.data.objects.new('BedroomFurniture_0.001', me_cube_016)
ob_bedroomfurniture_1_001 = bpy.data.objects.new('BedroomFurniture_1.001', me_cube_017)
ob_bedroomfurniture_2_001 = bpy.data.objects.new('BedroomFurniture_2.001', me_cube_018)
ob_floor_living_room = bpy.data.objects.new('Floor_Living Room', me_plane_002)
ob_wall_living_room_0 = bpy.data.objects.new('Wall_Living Room_0', me_cube_019)
ob_wall_living_room_1 = bpy.data.objects.new('Wall_Living Room_1', me_cube_020)
ob_wall_living_room_2 = bpy.data.objects.new('Wall_Living Room_2', me_cube_021)
ob_wall_living_room_3 = bpy.data.objects.new('Wall_Living Room_3', me_cube_022)
ob_door_living_room = bpy.data.objects.new('Door_Living Room', me_cube_023)
ob_window_living_room = bpy.data.objects.new('Window_Living Room', me_cube_024)
ob_livingfurniture_0 = bpy.data.objects.new('LivingFurniture_0', me_cube_025)
ob_livingfurniture_1 = bpy.data.objects.new('LivingFurniture_1', me_cube_026)
ob_livingfurniture_2 = bpy.data.objects.new('LivingFurniture_2', me_cube_027)
ob_livingfurniture_3 = bpy.data.objects.new('LivingFurniture_3', me_cube_028)
ob_floor_modern_kitchen = bpy.data.objects.new('Floor_Modern Kitchen', me_plane_003)
ob_wall_modern_kitchen_0 = bpy.data.objects.new('Wall_Modern Kitchen_0', me_cube_029)
ob_wall_modern_kitchen_1 = bpy.data.objects.new('Wall_Modern Kitchen_1', me_cube_030)
ob_wall_modern_kitchen_2 = bpy.data.objects.new('Wall_Modern Kitchen_2', me_cube_031)
ob_wall_modern_kitchen_3 = bpy.data.objects.new('Wall_Modern Kitchen_3', me_cube_032)
ob_door_modern_kitchen = bpy.data.objects.new('Door_Modern Kitchen', me_cube_033)
ob_window_modern_kitchen = bpy.data.objects.new('Window_Modern Kitchen', me_cube_034)
ob_kitchencabinet_0 = bpy.data.objects.new('KitchenCabinet_0', me_cube_035)
ob_kitchencabinet_1 = bpy.data.objects.new('KitchenCabinet_1', me_cube_036)
ob_floor_master_bathroom = bpy.data.objects.new('Floor_Master Bathroom', me_plane_004)
ob_wall_master_bathroom_0 = bpy.data.objects.new('Wall_Master Bathroom_0', me_cube_037)
ob_wall_master_bathroom_1 = bpy.data.objects.new('Wall_Master Bathroom_1', me_cube_038)
ob_wall_master_bathroom_2 = bpy.data.objects.new('Wall_Master Bathroom_2', me_cube_039)
ob_wall_master_bathroom_3 = bpy.data.objects.new('Wall_Master Bathroom_3', me_cube_040)
ob_window_master_bathroom = bpy.data.objects.new('Window_Master Bathroom', me_cube_041)
ob_bathroomfixture_0 = bpy.data.objects.new('BathroomFixture_0', me_cube_042)
ob_bathroomfixture_1 = bpy.data.objects.new('BathroomFixture_1', me_cube_043)
ob_bathroomfixture_2 = bpy.data.objects.new('BathroomFixture_2', me_cube_044)
ob_floor_guest_bathroom = bpy.data.objects.new('Floor_Guest Bathroom', me_plane_005)
ob_wall_guest_bathroom_0 = bpy.data.objects.new('Wall_Guest Bathroom_0', me_cube_045)
ob_wall_guest_bathroom_1 = bpy.data.objects.new('Wall_Guest Bathroom_1', me_cube_046)
ob_wall_guest_bathroom_2 = bpy.data.objects.new('Wall_Guest Bathroom_2', me_cube_047)
ob_wall_guest_bathroom_3 = bpy.data.objects.new('Wall_Guest Bathroom_3', me_cube_048)
ob_window_guest_bathroom = bpy.data.objects.new('Window_Guest Bathroom', me_cube_049)
ob_bathroomfixture_0_001 = bpy.data.objects.new('BathroomFixture_0.001', me_cube_050)
ob_bathroomfixture_1_001 = bpy.data.objects.new('BathroomFixture_1.001', me_cube_051)
ob_bathroomfixture_2_001 = bpy.data.objects.new('BathroomFixture_2.001', me_cube_052)
ob_exteriorwall_0 = bpy.data.objects.new('ExteriorWall_0', me_cube_053)
ob_exteriorwall_1 = bpy.data.objects.new('ExteriorWall_1', me_cube_054)
ob_exteriorwall_2 = bpy.data.objects.new('ExteriorWall_2', me_cube_055)
ob_exteriorwall_3 = bpy.data.objects.new('ExteriorWall_3', me_cube_056)
ob_topdownlight = bpy.data.objects.new('TopDownLight', light_sun)
ob_arealight_0 = bpy.data.objects.new('AreaLight_0', light_area)
ob_arealight_1 = bpy.data.objects.new('AreaLight_1', light_area_001)
ob_arealight_2 = bpy.data.objects.new('AreaLight_2', light_area_002)
ob_arealight_3 = bpy.data.objects.new('AreaLight_3', light_area_003)
ob_arealight_4 = bpy.data.objects.new('AreaLight_4', light_area_004)
ob_floorplancamera = bpy.data.objects.new('FloorPlanCamera', cam_camera_001)

# ---- transforms, parenting, visibility, modifiers, constraints
ob_floor_master_bedroom.location = (33.0, 22.5, 0.0)
ob_floor_master_bedroom.scale = (3.149, 2.382, 1.0)
ob_wall_master_bedroom_0.location = (29.85, 22.5, 1.25)
ob_wall_master_bedroom_0.scale = (0.2, 4.763, 1.25)
ob_wall_master_bedroom_1.location = (36.15, 22.5, 1.25)
ob_wall_master_bedroom_1.scale = (0.2, 4.763, 1.25)
ob_wall_master_bedroom_2.location = (33.0, 20.12, 1.25)
ob_wall_master_bedroom_2.scale = (6.298, 0.2, 1.25)
ob_wall_master_bedroom_3.location = (33.0, 24.88, 1.25)
ob_wall_master_bedroom_3.scale = (6.298, 0.2, 1.25)
ob_door_master_bedroom.location = (35.65, 22.5, 1.25)
ob_door_master_bedroom.scale = (0.1, 0.9, 2.0)
ob_window_master_bedroom.location = (33.0, 24.78, 1.5)
ob_window_master_bedroom.scale = (1.2, 0.1, 0.8)
ob_bedroomfurniture_0.location = (33.0, 21.31, 0.3)
ob_bedroomfurniture_0.scale = (2.0, 1.8, 0.6)
ob_bedroomfurniture_1.location = (30.35, 24.09, 0.4)
ob_bedroomfurniture_1.scale = (0.8, 0.6, 0.8)
ob_bedroomfurniture_2.location = (35.65, 24.09, 1.0)
ob_bedroomfurniture_2.scale = (0.8, 0.6, 2.0)
ob_floor_guest_bedroom.location = (19.5, 32.03, 0.0)
ob_floor_guest_bedroom.scale = (3.243, 2.313, 1.0)
ob_wall_guest_bedroom_0.location = (16.26, 32.03, 1.25)
ob_wall_guest_bedroom_0.scale = (0.2, 4.626, 1.25)
ob_wall_guest_bedroom_1.location = (22.74, 32.03, 1.25)
ob_wall_guest_bedroom_1.scale = (0.2, 4.626, 1.25)
ob_wall_guest_bedroom_2.location = (19.5, 29.71, 1.25)
ob_wall_guest_bedroom_2.scale = (6.485, 0.2, 1.25)
ob_wall_guest_bedroom_3.location = (19.5, 34.34, 1.25)
ob_wall_guest_bedroom_3.scale = (6.485, 0.2, 1.25)
ob_door_guest_bedroom.location = (22.24, 32.03, 1.25)
ob_door_guest_bedroom.scale = (0.1, 0.9, 2.0)
ob_window_guest_bedroom.location = (19.5, 34.24, 1.5)
ob_window_guest_bedroom.scale = (1.2, 0.1, 0.8)
ob_bedroomfurniture_0_001.location = (19.5, 30.87, 0.3)
ob_bedroomfurniture_0_001.scale = (2.0, 1.8, 0.6)
ob_bedroomfurniture_1_001.location = (16.76, 33.57, 0.4)
ob_bedroomfurniture_1_001.scale = (0.8, 0.6, 0.8)
ob_bedroomfurniture_2_001.location = (22.24, 33.57, 1.0)
ob_bedroomfurniture_2_001.scale = (0.8, 0.6, 2.0)
ob_floor_living_room.location = (18.0, 10.38, 0.0)
ob_floor_living_room.scale = (3.084, 2.432, 1.0)
ob_wall_living_room_0.location = (14.92, 10.38, 1.25)
ob_wall_living_room_0.scale = (0.2, 4.863, 1.25)
ob_wall_living_room_1.location = (21.08, 10.38, 1.25)
ob_wall_living_room_1.scale = (0.2, 4.863, 1.25)
ob_wall_living_room_2.location = (18.0, 7.944, 1.25)
ob_wall_living_room_2.scale = (6.169, 0.2, 1.25)
ob_wall_living_room_3.location = (18.0, 12.81, 1.25)
ob_wall_living_room_3.scale = (6.169, 0.2, 1.25)
ob_door_living_room.location = (20.58, 10.38, 1.25)
ob_door_living_room.scale = (0.1, 0.9, 2.0)
ob_window_living_room.location = (18.0, 12.71, 1.5)
ob_window_living_room.scale = (1.2, 0.1, 0.8)
ob_livingfurniture_0.location = (18.0, 9.16, 0.4)
ob_livingfurniture_0.scale = (2.2, 0.8, 0.8)
ob_livingfurniture_1.location = (18.0, 11.59, 0.25)
ob_livingfurniture_1.scale = (1.2, 0.6, 0.5)
ob_livingfurniture_2.location = (15.94, 8.755, 0.4)
ob_livingfurniture_2.scale = (0.8, 0.8, 0.8)
ob_livingfurniture_3.location = (20.06, 8.755, 0.4)
ob_livingfurniture_3.scale = (0.8, 0.8, 0.8)
ob_floor_modern_kitchen.location = (42.0, 22.5, 0.0)
ob_floor_modern_kitchen.scale = (3.075, 1.626, 1.0)
ob_wall_modern_kitchen_0.location = (38.93, 22.5, 1.25)
ob_wall_modern_kitchen_0.scale = (0.2, 3.252, 1.25)
ob_wall_modern_kitchen_1.location = (45.07, 22.5, 1.25)
ob_wall_modern_kitchen_1.scale = (0.2, 3.252, 1.25)
ob_wall_modern_kitchen_2.location = (42.0, 20.87, 1.25)
ob_wall_modern_kitchen_2.scale = (6.15, 0.2, 1.25)
ob_wall_modern_kitchen_3.location = (42.0, 24.13, 1.25)
ob_wall_modern_kitchen_3.scale = (6.15, 0.2, 1.25)
ob_door_modern_kitchen.location = (44.57, 22.5, 1.25)
ob_door_modern_kitchen.scale = (0.1, 0.9, 2.0)
ob_window_modern_kitchen.location = (42.0, 24.03, 1.5)
ob_window_modern_kitchen.scale = (1.2, 0.1, 0.8)
ob_kitchencabinet_0.location = (39.23, 21.17, 0.45)
ob_kitchencabinet_0.scale = (5.55, 0.6, 0.9)
ob_kitchencabinet_1.location = (39.23, 23.83, 0.45)
ob_kitchencabinet_1.scale = (5.55, 0.6, 0.9)
ob_floor_master_bathroom.location = (15.0, 39.82, 0.0)
ob_floor_master_bathroom.scale = (1.965, 1.527, 1.0)
ob_wall_master_bathroom_0.location = (13.04, 39.82, 1.25)
ob_wall_master_bathroom_0.scale = (0.2, 3.054, 1.25)
ob_wall_master_bathroom_1.location = (16.96, 39.82, 1.25)
ob_wall_master_bathroom_1.scale = (0.2, 3.054, 1.25)
ob_wall_master_bathroom_2.location = (15.0, 38.29, 1.25)
ob_wall_master_bathroom_2.scale = (3.929, 0.2, 1.25)
ob_wall_master_bathroom_3.location = (15.0, 41.35, 1.25)
ob_wall_master_bathroom_3.scale = (3.929, 0.2, 1.25)
ob_window_master_bathroom.location = (15.0, 41.25, 1.5)
ob_window_master_bathroom.scale = (1.2, 0.1, 0.8)
ob_bathroomfixture_0.location = (13.69, 40.84, 0.4)
ob_bathroomfixture_0.scale = (0.6, 0.4, 0.8)
ob_bathroomfixture_1.location = (16.31, 40.84, 0.4)
ob_bathroomfixture_1.scale = (0.8, 0.5, 0.8)
ob_bathroomfixture_2.location = (15.0, 38.8, 0.3)
ob_bathroomfixture_2.scale = (1.6, 0.7, 0.6)
ob_floor_guest_bathroom.location = (13.5, 2.729, 0.0)
ob_floor_guest_bathroom.scale = (1.962, 1.529, 1.0)
ob_wall_guest_bathroom_0.location = (11.54, 2.729, 1.25)
ob_wall_guest_bathroom_0.scale = (0.2, 3.058, 1.25)
ob_wall_guest_bathroom_1.location = (15.46, 2.729, 1.25)
ob_wall_guest_bathroom_1.scale = (0.2, 3.058, 1.25)
ob_wall_guest_bathroom_2.location = (13.5, 1.2, 1.25)
ob_wall_guest_bathroom_2.scale = (3.924, 0.2, 1.25)
ob_wall_guest_bathroom_3.location = (13.5, 4.258, 1.25)
ob_wall_guest_bathroom_3.scale = (3.924, 0.2, 1.25)
ob_window_guest_bathroom.location = (13.5, 4.158, 1.5)
ob_window_guest_bathroom.scale = (1.2, 0.1, 0.8)
ob_bathroomfixture_0_001.location = (12.19, 3.748, 0.4)
ob_bathroomfixture_0_001.scale = (0.6, 0.4, 0.8)
ob_bathroomfixture_1_001.location = (14.81, 3.748, 0.4)
ob_bathroomfixture_1_001.scale = (0.8, 0.5, 0.8)
ob_bathroomfixture_2_001.location = (13.5, 1.71, 0.3)
ob_bathroomfixture_2_001.scale = (1.6, 0.7, 0.6)
ob_exteriorwall_0.location = (-25.0, 0.0, 1.5)
ob_exteriorwall_0.scale = (0.3, 45.0, 1.5)
ob_exteriorwall_1.location = (25.0, 0.0, 1.5)
ob_exteriorwall_1.scale = (0.3, 45.0, 1.5)
ob_exteriorwall_2.location = (0.0, -22.5, 1.5)
ob_exteriorwall_2.scale = (50.0, 0.3, 1.5)
ob_exteriorwall_3.location = (0.0, 22.5, 1.5)
ob_exteriorwall_3.scale = (50.0, 0.3, 1.5)
ob_topdownlight.location = (0.0, 0.0, 50.0)
ob_arealight_0.location = (0.0, 0.0, 20.0)
ob_arealight_1.location = (-25.0, 0.0, 15.0)
ob_arealight_2.location = (25.0, 0.0, 15.0)
ob_arealight_3.location = (0.0, -22.5, 15.0)
ob_arealight_4.location = (0.0, 22.5, 15.0)
ob_floorplancamera.location = (40.0, -40.0, 40.0)
ob_floorplancamera.rotation_euler = (1.0, 0.0, 0.785)

# ---- collection membership
col_collection.objects.link(ob_floor_master_bedroom)
col_collection.objects.link(ob_wall_master_bedroom_0)
col_collection.objects.link(ob_wall_master_bedroom_1)
col_collection.objects.link(ob_wall_master_bedroom_2)
col_collection.objects.link(ob_wall_master_bedroom_3)
col_collection.objects.link(ob_door_master_bedroom)
col_collection.objects.link(ob_window_master_bedroom)
col_collection.objects.link(ob_bedroomfurniture_0)
col_collection.objects.link(ob_bedroomfurniture_1)
col_collection.objects.link(ob_bedroomfurniture_2)
col_collection.objects.link(ob_floor_guest_bedroom)
col_collection.objects.link(ob_wall_guest_bedroom_0)
col_collection.objects.link(ob_wall_guest_bedroom_1)
col_collection.objects.link(ob_wall_guest_bedroom_2)
col_collection.objects.link(ob_wall_guest_bedroom_3)
col_collection.objects.link(ob_door_guest_bedroom)
col_collection.objects.link(ob_window_guest_bedroom)
col_collection.objects.link(ob_bedroomfurniture_0_001)
col_collection.objects.link(ob_bedroomfurniture_1_001)
col_collection.objects.link(ob_bedroomfurniture_2_001)
col_collection.objects.link(ob_floor_living_room)
col_collection.objects.link(ob_wall_living_room_0)
col_collection.objects.link(ob_wall_living_room_1)
col_collection.objects.link(ob_wall_living_room_2)
col_collection.objects.link(ob_wall_living_room_3)
col_collection.objects.link(ob_door_living_room)
col_collection.objects.link(ob_window_living_room)
col_collection.objects.link(ob_livingfurniture_0)
col_collection.objects.link(ob_livingfurniture_1)
col_collection.objects.link(ob_livingfurniture_2)
col_collection.objects.link(ob_livingfurniture_3)
col_collection.objects.link(ob_floor_modern_kitchen)
col_collection.objects.link(ob_wall_modern_kitchen_0)
col_collection.objects.link(ob_wall_modern_kitchen_1)
col_collection.objects.link(ob_wall_modern_kitchen_2)
col_collection.objects.link(ob_wall_modern_kitchen_3)
col_collection.objects.link(ob_door_modern_kitchen)
col_collection.objects.link(ob_window_modern_kitchen)
col_collection.objects.link(ob_kitchencabinet_0)
col_collection.objects.link(ob_kitchencabinet_1)
col_collection.objects.link(ob_floor_master_bathroom)
col_collection.objects.link(ob_wall_master_bathroom_0)
col_collection.objects.link(ob_wall_master_bathroom_1)
col_collection.objects.link(ob_wall_master_bathroom_2)
col_collection.objects.link(ob_wall_master_bathroom_3)
col_collection.objects.link(ob_window_master_bathroom)
col_collection.objects.link(ob_bathroomfixture_0)
col_collection.objects.link(ob_bathroomfixture_1)
col_collection.objects.link(ob_bathroomfixture_2)
col_collection.objects.link(ob_floor_guest_bathroom)
col_collection.objects.link(ob_wall_guest_bathroom_0)
col_collection.objects.link(ob_wall_guest_bathroom_1)
col_collection.objects.link(ob_wall_guest_bathroom_2)
col_collection.objects.link(ob_wall_guest_bathroom_3)
col_collection.objects.link(ob_window_guest_bathroom)
col_collection.objects.link(ob_bathroomfixture_0_001)
col_collection.objects.link(ob_bathroomfixture_1_001)
col_collection.objects.link(ob_bathroomfixture_2_001)
col_collection.objects.link(ob_exteriorwall_0)
col_collection.objects.link(ob_exteriorwall_1)
col_collection.objects.link(ob_exteriorwall_2)
col_collection.objects.link(ob_exteriorwall_3)
col_collection.objects.link(ob_topdownlight)
col_collection.objects.link(ob_arealight_0)
col_collection.objects.link(ob_arealight_1)
col_collection.objects.link(ob_arealight_2)
col_collection.objects.link(ob_arealight_3)
col_collection.objects.link(ob_arealight_4)
col_collection.objects.link(ob_floorplancamera)

# ---- scene / render settings (as saved in the file)
scene.camera = ob_floorplancamera
scene.frame_start = 1; scene.frame_end = 250; scene.frame_set(1)
scene.render.engine = 'CYCLES'
scene.cycles.samples = 128
bpy.context.view_layer.update()
